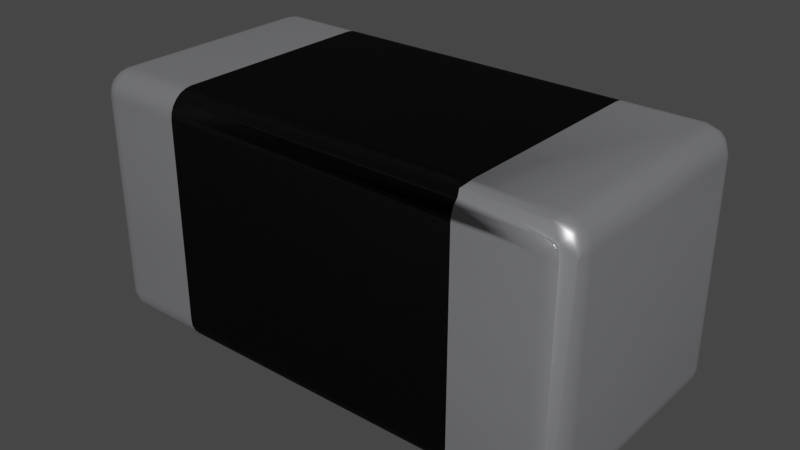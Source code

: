 # Source: FB_0402_1005Metric.blend  (saved by Blender 4.1.23; exported with 4.5.12 LTS)
import bpy
from mathutils import Matrix  # noqa: F401  (used for matrix-valued properties, if any)

bpy.ops.wm.read_factory_settings(use_empty=True)
scene = bpy.context.scene
scene.name = 'Scene'

# ---- collections
col_collection = bpy.data.collections.new('Collection'); scene.collection.children.link(col_collection)

# ---- materials (node trees are filled in below, after node groups)
mat_metal_pins = bpy.data.materials.new('metal_pins')
mat_metal_pins.use_transparent_shadow = False
mat_metal_pins.preview_render_type = 'CUBE'
mat_powdered_aluminum = bpy.data.materials.new('powdered_aluminum')
mat_powdered_aluminum.use_transparent_shadow = False
mat_powdered_aluminum.preview_render_type = 'SHADERBALL'

# ---- node groups
ng_auto_smooth = bpy.data.node_groups.new('Auto Smooth', 'GeometryNodeTree')
_s = ng_auto_smooth.interface.new_socket(name='Geometry', in_out='OUTPUT', socket_type='NodeSocketGeometry')
_s = ng_auto_smooth.interface.new_socket(name='Geometry', in_out='INPUT', socket_type='NodeSocketGeometry')
_s = ng_auto_smooth.interface.new_socket(name='Angle', in_out='INPUT', socket_type='NodeSocketFloat')
_s.subtype = 'ANGLE'
_s.min_value = 0.0
_s.max_value = 3.142
ng_auto_smooth.is_modifier = True
_N = ng_auto_smooth.nodes; _L = ng_auto_smooth.links
n0 = _N.new('NodeGroupOutput'); n0.name = 'Group Output'; n0.location = (480, -100)
n1 = _N.new('NodeGroupInput'); n1.name = 'Group Input'; n1.location = (-420, -300)
n2 = _N.new('NodeGroupInput'); n2.name = 'Group Input.001'; n2.location = (-60, -100)
n3 = _N.new('GeometryNodeSetShadeSmooth'); n3.name = 'Set Shade Smooth'; n3.location = (120, -100)
n3.domain = 'EDGE'
n4 = _N.new('GeometryNodeSetShadeSmooth'); n4.name = 'Set Shade Smooth.001'; n4.location = (300, -100)
n5 = _N.new('GeometryNodeInputMeshEdgeAngle'); n5.name = 'Edge Angle'; n5.location = (-420, -220)
n6 = _N.new('GeometryNodeInputEdgeSmooth'); n6.name = 'Is Edge Smooth'; n6.location = (-60, -160)
n7 = _N.new('GeometryNodeInputShadeSmooth'); n7.name = 'Is Face Smooth'; n7.location = (-240, -340)
n8 = _N.new('FunctionNodeBooleanMath'); n8.name = 'Boolean Math'; n8.location = (-60, -220)
n9 = _N.new('FunctionNodeCompare'); n9.name = 'Compare'; n9.location = (-240, -180)
n9.operation = 'LESS_EQUAL'
_L.new(n5.outputs[0], n9.inputs[0])
_L.new(n4.outputs[0], n0.inputs[0])
_L.new(n1.outputs[1], n9.inputs[1])
_L.new(n9.outputs[0], n8.inputs[0])
_L.new(n7.outputs[0], n8.inputs[1])
_L.new(n2.outputs[0], n3.inputs[0])
_L.new(n6.outputs[0], n3.inputs[1])
_L.new(n3.outputs[0], n4.inputs[0])
_L.new(n8.outputs[0], n3.inputs[2])
n0.is_active_output = True

# ---- material node trees
mat_metal_pins.use_nodes = True; mat_metal_pins.node_tree.nodes.clear()
_N = mat_metal_pins.node_tree.nodes; _L = mat_metal_pins.node_tree.links
n0 = _N.new('ShaderNodeMapping'); n0.name = 'Mapping'; n0.location = (-1447, -91)
n0.inputs[3].default_value = (4.8, 1.2, 1.1)
n1 = _N.new('ShaderNodeBsdfPrincipled'); n1.name = 'Principled BSDF'; n1.location = (-560, 254)
n1.distribution = 'GGX'
n1.subsurface_method = 'BURLEY'
n1.inputs[1].default_value = 0.7818
n1.inputs[2].default_value = 0.2886
n1.inputs[3].default_value = 1.45
n1.inputs[13].default_value = 0.0
n1.inputs[27].default_value = (0.0, 0.0, 0.0, 1.0)
n1.inputs[28].default_value = 1.0
n2 = _N.new('ShaderNodeOutputMaterial'); n2.name = 'Material Output.002'; n2.location = (-205, 253)
n2.width = 213
n3 = _N.new('ShaderNodeTexNoise'); n3.name = 'Noise Texture.002'; n3.location = (-1228, -73)
n3.inputs[2].default_value = 0.1
n3.inputs[3].default_value = 7.0
n3.inputs[4].default_value = 0.6
n3.inputs[8].default_value = 0.4
n4 = _N.new('ShaderNodeTexCoord'); n4.name = 'Texture Coordinate'; n4.location = (-1636, -116)
n5 = _N.new('ShaderNodeMix'); n5.name = 'Mix.001'; n5.location = (-921, 45)
n5.data_type = 'RGBA'
n5.inputs[6].default_value = (0.9398, 0.9547, 1.0, 1.0)
n5.inputs[7].default_value = (0.13, 0.1259, 0.1359, 1.0)
n6 = _N.new('ShaderNodeBump'); n6.name = 'Bump.001'; n6.location = (-1001, -227)
n6.inputs[0].default_value = 0.05
n6.inputs[1].default_value = 0.01
n6.inputs[2].default_value = 1.0
_L.new(n1.outputs[0], n2.inputs[0])
_L.new(n3.outputs[0], n6.inputs[3])
_L.new(n0.outputs[0], n3.inputs[0])
_L.new(n3.outputs[0], n5.inputs[0])
_L.new(n4.outputs[3], n0.inputs[0])
_L.new(n5.outputs[2], n1.inputs[0])
_L.new(n6.outputs[0], n1.inputs[5])
n2.is_active_output = True
mat_powdered_aluminum.use_nodes = True; mat_powdered_aluminum.node_tree.nodes.clear()
_N = mat_powdered_aluminum.node_tree.nodes; _L = mat_powdered_aluminum.node_tree.links
n0 = _N.new('ShaderNodeBump'); n0.name = 'Bump'; n0.location = (-281, -29)
n0.inputs[0].default_value = 0.5
n0.inputs[1].default_value = 0.8
n0.inputs[2].default_value = 1.0
n1 = _N.new('ShaderNodeMixShader'); n1.name = 'Mix Shader'; n1.location = (551, 260)
n1.inputs[0].default_value = 0.2333
n2 = _N.new('ShaderNodeOutputMaterial'); n2.name = 'Material Output'; n2.location = (765, 271)
n3 = _N.new('ShaderNodeTexNoise'); n3.name = 'Noise Texture'; n3.location = (-510, 17)
n3.inputs[2].default_value = 500.0
n3.inputs[3].default_value = 5.0
n3.inputs[4].default_value = 0.8375
n3.inputs[8].default_value = 2.0
n4 = _N.new('ShaderNodeBsdfAnisotropic'); n4.name = 'Glossy BSDF'; n4.location = (278, 81)
n4.distribution = 'GGX'
n4.inputs[0].default_value = (0.01946, 0.01647, 0.01554, 1.0)
n4.inputs[1].default_value = 0.6231
n5 = _N.new('ShaderNodeBsdfPrincipled'); n5.name = 'Principled BSDF'; n5.location = (6, 305)
n5.distribution = 'GGX'
n5.subsurface_method = 'BURLEY'
n5.inputs[0].default_value = (0.0, 0.0, 0.0, 1.0)
n5.inputs[2].default_value = 0.3706
n5.inputs[13].default_value = 0.05455
n5.inputs[27].default_value = (0.0, 0.0, 0.0, 1.0)
n5.inputs[28].default_value = 1.0
_L.new(n3.outputs[0], n0.inputs[3])
_L.new(n0.outputs[0], n5.inputs[5])
_L.new(n5.outputs[0], n1.inputs[1])
_L.new(n4.outputs[0], n1.inputs[2])
_L.new(n1.outputs[0], n2.inputs[0])
n2.is_active_output = True

# ---- world
world_world = bpy.data.worlds.new('World'); scene.world = world_world
world_world.use_nodes = True; world_world.node_tree.nodes.clear()
_N = world_world.node_tree.nodes; _L = world_world.node_tree.links
n0 = _N.new('ShaderNodeOutputWorld'); n0.name = 'World Output'; n0.location = (300, 300)
n1 = _N.new('ShaderNodeBackground'); n1.name = 'Background'; n1.location = (10, 300)
n1.inputs[0].default_value = (0.05088, 0.05088, 0.05088, 1.0)
_L.new(n1.outputs[0], n0.inputs[0])
n0.is_active_output = True
world_world.color = (0.05088, 0.05088, 0.05088)
world_world.use_sun_shadow = False
world_world.sun_shadow_jitter_overblur = 0.0

# ---- meshes
me_shape_9_indexedfaceset = bpy.data.meshes.new('SHAPE_9_IndexedFaceSet')
me_shape_9_indexedfaceset.from_pydata([(-0.02362, 0.07874, 0.1952), (-0.01378, 0.09579, 0.1165), (-0.195, 0.09266, 0.1165), (-0.1811, -0.09843, 0.1165), (-0.1909, -0.09579, 0.1165), (-0.006574, -0.08858, 0.1165), (-0.01378, -0.09579, 0.1165), (-0.01853, -0.09775, 0.1165), (-0.02362, -0.09843, 0.1165), (-0.1811, 0.09843, 0.1165), (-0.009703, -0.09266, 0.1165), (-0.02362, -0.09843, 0.1755), (-0.01853, -0.09775, 0.1755), (-0.009703, -0.09266, 0.1755), (-0.02362, 0.09843, 0.1165), (-0.01853, 0.09775, 0.1165), (-0.004608, 0.08384, 0.1755), (-0.006574, 0.08858, 0.1755), (-0.01378, 0.09579, 0.1755), (-0.003937, -0.07874, 0.1755), (-0.01853, -0.07874, 0.1946), (-0.009703, 0.07874, 0.1895), (-0.01378, -0.09579, 0.1755), (-0.006574, -0.08858, 0.1755), (-0.004608, -0.08384, 0.1755), (-0.004608, -0.07874, 0.1806), (-0.006574, -0.07874, 0.1854), (-0.009703, -0.07874, 0.1895), (-0.01378, -0.07874, 0.1926), (-0.02362, -0.07874, 0.1952), (-0.02362, -0.09775, 0.1806), (-0.02362, -0.09579, 0.1854), (-0.02362, -0.09266, 0.1895), (-0.02362, -0.08384, 0.1946), (-0.02267, -0.09746, 0.1815), (-0.02086, -0.09746, 0.181), (-0.01932, -0.09746, 0.1798), (-0.02005, -0.09467, 0.1865), (-0.0182, -0.09746, 0.1783), (-0.01682, -0.09467, 0.1849), (-0.02113, -0.09031, 0.1913), (-0.01761, -0.09746, 0.1765), (-0.01426, -0.09467, 0.1823), (-0.01639, -0.09031, 0.1897), (-0.01262, -0.09467, 0.1791), (-0.01236, -0.09031, 0.1868), (-0.01784, -0.08482, 0.1933), (-0.009432, -0.09031, 0.1828), (-0.01262, -0.08482, 0.1907), (-0.007893, -0.09031, 0.178), (-0.008476, -0.08482, 0.1865), (-0.005817, -0.08482, 0.1813), (-0.01853, 0.07874, 0.1946), (-0.01378, 0.07874, 0.1926), (-0.006574, 0.07874, 0.1854), (-0.004608, 0.07874, 0.1806), (-0.003937, 0.07874, 0.1755), (-0.009703, 0.09266, 0.1755), (-0.01853, 0.09775, 0.1755), (-0.02362, 0.09843, 0.1755), (-0.02362, 0.09579, 0.1854), (-0.02069, 0.08482, 0.194), (-0.01512, 0.08482, 0.1922), (-0.01038, 0.08482, 0.1888), (-0.0187, 0.09031, 0.1907), (-0.006941, 0.08482, 0.184), (-0.01426, 0.09031, 0.1884), (-0.02181, 0.09467, 0.187), (-0.01837, 0.09467, 0.1858), (-0.02362, -0.08858, 0.1926), (-0.1811, -0.08858, 0.1926), (-0.1811, -0.08384, 0.1946), (-0.195, -0.09266, 0.1165), (-0.1909, -0.09579, 0.1755), (-0.1862, -0.09775, 0.1755), (-0.1982, -0.08858, 0.1755), (-0.1909, 0.09579, 0.1165), (-0.1881, 0.09266, 0.1825), (-0.1811, 0.09843, 0.1755), (-0.1862, 0.09775, 0.1755), (-0.1909, 0.09579, 0.1755), (-0.02362, 0.08384, 0.1946), (-0.02362, 0.08858, 0.1926), (-0.02362, 0.09266, 0.1895), (-0.02362, 0.09775, 0.1806), (-0.1811, 0.09775, 0.1806), (-0.1811, 0.08384, 0.1946), (-0.1811, 0.08858, 0.1926), (-0.2001, -0.08384, 0.1755), (-0.1881, -0.09266, 0.1825), (-0.2001, -0.07874, 0.1806), (-0.1982, -0.07874, 0.1854), (-0.195, -0.07874, 0.1895), (-0.1909, -0.07874, 0.1926), (-0.1992, -0.08384, 0.1814), (-0.1932, -0.08858, 0.1876), (-0.1965, -0.08384, 0.1867), (-0.1923, -0.08384, 0.1909), (-0.187, -0.08384, 0.1936), (-0.1811, -0.09843, 0.1755), (-0.1811, -0.09775, 0.1806), (-0.1811, -0.09579, 0.1854), (-0.1856, -0.09775, 0.1778), (-0.1847, -0.09775, 0.1791), (-0.1834, -0.09775, 0.1801), (-0.1891, -0.09579, 0.1813), (-0.1869, -0.09579, 0.1835), (-0.1811, 0.07874, 0.1952), (-0.1982, 0.08858, 0.1755), (-0.2001, 0.08384, 0.1755), (-0.2008, 0.07874, 0.1755), (-0.1862, 0.07874, 0.1946), (-0.1982, 0.07874, 0.1854), (-0.2001, 0.07874, 0.1806), (-0.198, 0.08384, 0.1842), (-0.1945, 0.08384, 0.189), (-0.1949, 0.08858, 0.1856), (-0.1897, 0.08384, 0.1925), (-0.1911, 0.08858, 0.1893), (-0.1811, 0.09579, 0.1854), (-0.1881, 0.09579, 0.1825), (-0.1859, 0.09775, 0.1771), (-0.1852, 0.09775, 0.1785), (-0.1841, 0.09775, 0.1797), (-0.1827, 0.09775, 0.1804), (-0.2008, -0.07874, 0.1755), (-0.1862, -0.07874, 0.1946), (-0.1811, -0.07874, 0.1952), (-0.1909, 0.07874, 0.1926), (-0.195, 0.07874, 0.1895), (-0.003937, 0.07874, -0.1197), (-0.003937, 0.07874, 0.1165), (-0.2008, 0.07874, 0.1165), (-0.2008, 0.07874, -0.1197), (-0.2008, -0.07874, 0.1165), (-0.009703, -0.09266, -0.1197), (-0.02362, -0.09843, -0.1197), (-0.2001, 0.08384, -0.1197), (-0.1982, 0.08858, -0.1197), (-0.195, 0.09266, -0.1197), (-0.2001, -0.08384, 0.1165), (-0.1982, -0.08858, 0.1165), (-0.1862, -0.09775, 0.1165), (-0.004608, 0.08384, 0.1165), (-0.006574, 0.08858, 0.1165), (-0.003937, -0.07874, -0.1197), (-0.006574, -0.08858, -0.1197), (-0.003937, -0.07874, 0.1165), (-0.004608, -0.08384, 0.1165), (-0.1909, -0.09579, -0.1197), (-0.1982, -0.08858, -0.1197), (-0.2001, -0.08384, -0.1197), (-0.02362, 0.09843, -0.1197), (-0.009703, 0.09266, 0.1165), (-0.1862, 0.09775, -0.1197), (-0.1811, 0.09843, -0.1197), (-0.1862, 0.09775, 0.1165), (-0.1982, 0.08858, 0.1165), (-0.2001, 0.08384, 0.1165), (-0.2008, 0.07874, -0.1788), (-0.003937, 0.07874, -0.1788), (-0.1811, -0.09843, -0.1788), (-0.02362, 0.07874, -0.1985), (-0.01378, -0.09579, -0.1197), (-0.2008, -0.07874, -0.1197), (-0.1909, 0.09579, -0.1197), (-0.004608, 0.08384, -0.1197), (-0.006574, 0.08858, -0.1197), (-0.009703, 0.09266, -0.1197), (-0.01378, 0.09579, -0.1197), (-0.01853, 0.09775, -0.1197), (-0.1862, -0.09775, -0.1788), (-0.195, -0.09266, -0.1788), (-0.1982, -0.08858, -0.1788), (-0.2008, -0.07874, -0.1788), (-0.1811, -0.09843, -0.1197), (-0.195, -0.09266, -0.1197), (-0.1862, -0.09775, -0.1197), (-0.1811, -0.09266, -0.1927), (-0.1909, -0.09579, -0.1788), (-0.2001, -0.08384, -0.1788), (-0.2001, -0.07874, -0.1839), (-0.1821, -0.09746, -0.1848), (-0.1839, -0.09746, -0.1842), (-0.1854, -0.09746, -0.1831), (-0.1847, -0.09467, -0.1898), (-0.1865, -0.09746, -0.1816), (-0.1879, -0.09467, -0.1882), (-0.1836, -0.09031, -0.1945), (-0.1871, -0.09746, -0.1797), (-0.1905, -0.09467, -0.1856), (-0.1883, -0.09031, -0.193), (-0.1921, -0.09467, -0.1824), (-0.1924, -0.09031, -0.1901), (-0.1869, -0.08482, -0.1966), (-0.1953, -0.09031, -0.186), (-0.1921, -0.08482, -0.1939), (-0.1968, -0.09031, -0.1813), (-0.1962, -0.08482, -0.1898), (-0.1989, -0.08482, -0.1846), (-0.1811, 0.09843, -0.1788), (-0.1909, 0.09579, -0.1788), (-0.1862, 0.09775, -0.1788), (-0.1811, -0.07874, -0.1985), (-0.1862, -0.07874, -0.1978), (-0.1909, -0.07874, -0.1958), (-0.195, -0.07874, -0.1927), (-0.1982, -0.07874, -0.1886), (-0.1811, 0.07874, -0.1985), (-0.1982, 0.07874, -0.1886), (-0.2001, 0.07874, -0.1839), (-0.1811, -0.09775, -0.1839), (-0.1811, -0.09579, -0.1886), (-0.1811, -0.08858, -0.1958), (-0.1811, -0.08384, -0.1978), (-0.02362, -0.09775, -0.1839), (-0.02362, -0.09579, -0.1886), (-0.02362, -0.09266, -0.1927), (-0.02362, -0.08384, -0.1978), (-0.01853, -0.09775, -0.1197), (-0.004608, -0.08384, -0.1197), (-0.004608, -0.08384, -0.1788), (-0.009703, -0.09266, -0.1788), (-0.01853, -0.09775, -0.1788), (-0.1862, 0.07874, -0.1978), (-0.1909, 0.07874, -0.1958), (-0.195, 0.07874, -0.1927), (-0.2001, 0.08384, -0.1788), (-0.1982, 0.08858, -0.1788), (-0.195, 0.09266, -0.1788), (-0.1811, 0.09579, -0.1886), (-0.1811, 0.09775, -0.1839), (-0.1896, 0.08482, -0.1955), (-0.1943, 0.08482, -0.192), (-0.1978, 0.08482, -0.1873), (-0.1996, 0.08482, -0.1817), (-0.194, 0.09031, -0.1882), (-0.1962, 0.09031, -0.1837), (-0.1914, 0.09467, -0.184), (-0.1925, 0.09467, -0.1806), (-0.006574, -0.08858, -0.1788), (-0.01378, -0.09579, -0.1788), (-0.02362, -0.09843, -0.1788), (-0.02362, -0.08858, -0.1958), (-0.02362, -0.07874, -0.1985), (-0.006574, -0.07874, -0.1886), (-0.009703, -0.07874, -0.1927), (-0.01378, -0.07874, -0.1958), (-0.01853, -0.07874, -0.1978), (-0.01761, -0.09746, -0.1797), (-0.0182, -0.09746, -0.1816), (-0.01932, -0.09746, -0.1831), (-0.01262, -0.09467, -0.1824), (-0.02086, -0.09746, -0.1842), (-0.01426, -0.09467, -0.1856), (-0.007893, -0.09031, -0.1813), (-0.02267, -0.09746, -0.1848), (-0.01682, -0.09467, -0.1882), (-0.009432, -0.09031, -0.186), (-0.02005, -0.09467, -0.1898), (-0.01236, -0.09031, -0.1901), (-0.005817, -0.08482, -0.1846), (-0.01639, -0.09031, -0.193), (-0.008476, -0.08482, -0.1898), (-0.02113, -0.09031, -0.1945), (-0.01262, -0.08482, -0.1939), (-0.01784, -0.08482, -0.1966), (-0.1811, 0.08384, -0.1978), (-0.1811, 0.08858, -0.1958), (-0.1811, 0.09266, -0.1927), (-0.02362, 0.09775, -0.1839), (-0.003937, -0.07874, -0.1788), (-0.004608, -0.07874, -0.1839), (-0.004608, 0.07874, -0.1839), (-0.006574, 0.07874, -0.1886), (-0.01378, 0.07874, -0.1958), (-0.009703, 0.07874, -0.1927), (-0.01853, 0.07874, -0.1978), (-0.02362, 0.08384, -0.1978), (-0.02362, 0.08858, -0.1958), (-0.02362, 0.09266, -0.1927), (-0.02362, 0.09579, -0.1886), (-0.02362, 0.09843, -0.1788), (-0.004608, 0.08384, -0.1788), (-0.009703, 0.09266, -0.1788), (-0.01853, 0.09775, -0.1788), (-0.005131, 0.08482, -0.1817), (-0.006941, 0.08482, -0.1873), (-0.01038, 0.08482, -0.192), (-0.008476, 0.09031, -0.1837), (-0.01512, 0.08482, -0.1955), (-0.01074, 0.09031, -0.1882), (-0.01219, 0.09467, -0.1806), (-0.02069, 0.08482, -0.1973), (-0.01426, 0.09031, -0.1917), (-0.01331, 0.09467, -0.184), (-0.0187, 0.09031, -0.1939), (-0.01544, 0.09467, -0.187), (-0.01784, 0.09746, -0.1807), (-0.01837, 0.09467, -0.1891), (-0.0187, 0.09746, -0.1824), (-0.02181, 0.09467, -0.1902), (-0.02005, 0.09746, -0.1837), (-0.02174, 0.09746, -0.1846), (-0.006574, 0.08858, -0.1788), (-0.01378, 0.09579, -0.1788)], [], [(0, 127, 107), (0, 29, 127), (131, 147, 19), (131, 19, 56), (3, 4, 142), (3, 72, 4), (3, 141, 72), (3, 140, 141), (3, 134, 140), (10, 7, 6), (148, 10, 5), (147, 8, 7), (147, 7, 10), (147, 10, 148), (9, 158, 132), (9, 157, 158), (9, 2, 157), (9, 76, 2), (9, 156, 76), (9, 132, 134), (9, 134, 3), (131, 9, 14), (131, 3, 8), (131, 9, 3), (131, 8, 147), (153, 15, 14), (153, 1, 15), (153, 144, 143), (153, 131, 143), (153, 14, 131), (3, 99, 11), (3, 11, 8), (134, 132, 110), (134, 110, 125), (78, 9, 14), (78, 14, 59), (12, 7, 8), (12, 8, 11), (22, 6, 7), (22, 7, 12), (13, 10, 6), (13, 6, 22), (23, 5, 10), (23, 10, 13), (24, 148, 5), (24, 5, 23), (19, 147, 148), (19, 148, 24), (16, 143, 131), (16, 131, 56), (17, 144, 143), (17, 143, 16), (57, 153, 144), (57, 144, 17), (18, 1, 153), (18, 153, 57), (58, 15, 1), (58, 1, 18), (59, 14, 15), (59, 15, 58), (52, 20, 29), (52, 29, 0), (53, 27, 28), (53, 28, 20), (53, 20, 52), (21, 26, 27), (21, 27, 53), (54, 26, 21), (55, 25, 26), (55, 26, 54), (56, 19, 25), (56, 25, 55), (20, 33, 29), (19, 24, 25), (34, 11, 30), (34, 30, 31), (35, 11, 34), (36, 11, 35), (37, 31, 32), (37, 35, 34), (37, 34, 31), (38, 11, 36), (39, 36, 35), (39, 35, 37), (40, 32, 69), (40, 37, 32), (41, 12, 11), (41, 22, 12), (41, 11, 38), (42, 38, 36), (42, 36, 39), (43, 39, 37), (43, 37, 40), (44, 13, 22), (44, 38, 42), (44, 22, 41), (44, 41, 38), (45, 42, 39), (45, 39, 43), (46, 20, 28), (46, 69, 33), (46, 33, 20), (46, 40, 69), (46, 43, 40), (47, 44, 42), (47, 42, 45), (48, 28, 27), (48, 46, 28), (48, 45, 43), (48, 43, 46), (49, 23, 13), (49, 44, 47), (49, 13, 44), (50, 27, 26), (50, 48, 27), (50, 47, 45), (50, 45, 48), (51, 24, 23), (51, 26, 25), (51, 25, 24), (51, 50, 26), (51, 23, 49), (51, 49, 47), (51, 47, 50), (81, 52, 0), (16, 55, 54), (16, 56, 55), (58, 60, 84), (58, 18, 60), (59, 58, 84), (61, 81, 82), (61, 52, 81), (62, 53, 52), (62, 52, 61), (63, 21, 53), (63, 54, 21), (63, 53, 62), (64, 82, 83), (64, 61, 82), (64, 62, 61), (65, 17, 16), (65, 54, 63), (65, 63, 17), (65, 16, 54), (66, 57, 17), (66, 17, 63), (66, 63, 62), (66, 62, 64), (67, 83, 60), (67, 60, 18), (67, 64, 83), (68, 18, 57), (68, 66, 64), (68, 67, 18), (68, 64, 67), (68, 57, 66), (33, 127, 29), (33, 71, 127), (69, 70, 71), (69, 71, 33), (32, 89, 70), (32, 70, 69), (31, 101, 89), (31, 89, 32), (30, 100, 101), (30, 101, 31), (11, 99, 100), (11, 100, 30), (88, 140, 134), (88, 134, 125), (75, 141, 140), (75, 140, 88), (89, 72, 141), (89, 141, 75), (73, 4, 72), (73, 72, 89), (74, 142, 4), (74, 4, 73), (99, 3, 142), (99, 142, 74), (79, 156, 9), (79, 9, 78), (80, 76, 156), (80, 156, 79), (77, 2, 76), (77, 76, 80), (108, 157, 2), (108, 2, 77), (109, 158, 157), (109, 157, 108), (110, 132, 158), (110, 158, 109), (86, 81, 0), (86, 0, 107), (87, 82, 81), (87, 81, 86), (77, 83, 82), (77, 82, 87), (119, 60, 83), (119, 83, 77), (85, 84, 60), (85, 60, 119), (78, 59, 84), (78, 84, 85), (90, 88, 125), (127, 71, 126), (94, 75, 88), (94, 90, 91), (94, 88, 90), (95, 89, 75), (95, 70, 89), (96, 91, 92), (96, 94, 91), (96, 75, 94), (96, 95, 75), (97, 92, 93), (97, 96, 92), (97, 95, 96), (97, 70, 95), (98, 71, 70), (98, 93, 126), (98, 97, 93), (98, 126, 71), (98, 70, 97), (102, 100, 99), (102, 101, 100), (103, 102, 99), (104, 74, 73), (104, 99, 74), (104, 103, 99), (105, 89, 101), (105, 102, 103), (105, 101, 102), (106, 73, 89), (106, 89, 105), (106, 105, 103), (106, 104, 73), (106, 103, 104), (109, 113, 110), (86, 107, 111), (114, 109, 108), (114, 112, 113), (114, 113, 109), (115, 128, 129), (115, 129, 112), (115, 112, 114), (116, 108, 77), (116, 115, 114), (116, 114, 108), (117, 87, 86), (117, 111, 128), (117, 128, 115), (117, 86, 111), (118, 77, 87), (118, 116, 77), (118, 87, 117), (118, 117, 115), (118, 115, 116), (120, 77, 80), (120, 119, 77), (121, 85, 119), (121, 78, 85), (122, 78, 121), (122, 121, 119), (122, 119, 120), (123, 78, 122), (123, 120, 80), (123, 122, 120), (124, 79, 78), (124, 80, 79), (124, 78, 123), (124, 123, 80), (126, 107, 127), (126, 111, 107), (93, 128, 111), (93, 111, 126), (92, 129, 128), (92, 128, 93), (91, 112, 129), (91, 129, 92), (90, 113, 112), (90, 112, 91), (125, 110, 113), (125, 113, 90), (9, 155, 152), (9, 152, 14), (130, 145, 147), (130, 147, 131), (175, 3, 8), (175, 8, 136), (164, 133, 132), (164, 132, 134), (145, 146, 220), (145, 135, 146), (145, 163, 135), (145, 219, 163), (145, 136, 219), (149, 177, 175), (150, 176, 149), (150, 149, 175), (170, 168, 169), (170, 167, 168), (170, 166, 167), (152, 130, 166), (152, 166, 170), (164, 151, 150), (164, 150, 175), (155, 145, 130), (155, 175, 136), (155, 133, 164), (155, 136, 145), (155, 130, 152), (155, 164, 175), (138, 137, 133), (139, 154, 165), (139, 155, 154), (139, 133, 155), (139, 138, 133), (8, 7, 6), (8, 6, 10), (8, 10, 5), (8, 5, 148), (8, 148, 147), (141, 72, 4), (141, 4, 142), (14, 131, 143), (14, 153, 1), (14, 1, 15), (14, 143, 153), (134, 140, 141), (134, 142, 3), (134, 141, 142), (9, 147, 131), (9, 3, 8), (9, 8, 147), (2, 9, 156), (2, 156, 76), (2, 157, 158), (2, 158, 132), (2, 132, 9), (7, 219, 136), (7, 136, 8), (6, 135, 163), (6, 163, 219), (6, 219, 7), (10, 135, 6), (5, 146, 135), (5, 135, 10), (148, 220, 146), (148, 146, 5), (147, 145, 220), (147, 220, 148), (140, 151, 164), (140, 164, 134), (141, 150, 151), (141, 151, 140), (72, 176, 150), (72, 150, 141), (4, 149, 176), (4, 176, 72), (142, 177, 149), (142, 149, 4), (3, 175, 177), (3, 177, 142), (143, 166, 130), (143, 130, 131), (144, 167, 166), (144, 166, 143), (153, 168, 167), (153, 167, 144), (1, 169, 168), (1, 168, 153), (15, 170, 169), (15, 169, 1), (14, 152, 170), (14, 170, 15), (156, 154, 155), (156, 155, 9), (76, 165, 154), (76, 154, 156), (2, 139, 165), (2, 165, 76), (157, 138, 139), (157, 139, 2), (158, 137, 138), (158, 138, 157), (132, 133, 137), (132, 137, 158), (174, 159, 133), (174, 133, 164), (155, 200, 282), (155, 282, 152), (160, 271, 145), (160, 145, 130), (242, 161, 175), (242, 175, 136), (208, 244, 162), (208, 203, 244), (167, 130, 166), (168, 130, 167), (152, 168, 169), (152, 169, 170), (152, 130, 168), (164, 150, 176), (164, 176, 149), (164, 149, 177), (164, 177, 175), (133, 175, 136), (133, 152, 155), (133, 145, 130), (133, 136, 145), (133, 130, 152), (133, 164, 175), (154, 133, 155), (139, 138, 137), (139, 137, 133), (139, 133, 154), (151, 180, 174), (151, 174, 164), (150, 173, 180), (150, 180, 151), (176, 172, 173), (176, 173, 150), (149, 179, 172), (149, 172, 176), (177, 171, 179), (177, 179, 149), (175, 161, 171), (175, 171, 177), (204, 214, 203), (174, 180, 181), (182, 161, 211), (182, 211, 212), (183, 161, 182), (184, 161, 183), (185, 212, 178), (185, 182, 212), (185, 183, 182), (186, 161, 184), (187, 184, 183), (187, 183, 185), (188, 178, 213), (188, 185, 178), (189, 171, 161), (189, 179, 171), (189, 161, 186), (190, 184, 187), (190, 186, 184), (191, 187, 185), (191, 185, 188), (192, 172, 179), (192, 179, 189), (192, 186, 190), (192, 189, 186), (193, 190, 187), (193, 187, 191), (194, 213, 214), (194, 204, 205), (194, 188, 213), (194, 214, 204), (194, 191, 188), (195, 192, 190), (195, 190, 193), (196, 205, 206), (196, 194, 205), (196, 193, 191), (196, 191, 194), (197, 173, 172), (197, 172, 192), (197, 192, 195), (198, 206, 207), (198, 196, 206), (198, 195, 193), (198, 193, 196), (199, 180, 173), (199, 207, 181), (199, 198, 207), (199, 181, 180), (199, 173, 197), (199, 197, 195), (199, 195, 198), (154, 200, 155), (154, 202, 200), (165, 201, 202), (165, 202, 154), (139, 229, 201), (139, 201, 165), (138, 228, 229), (138, 229, 139), (137, 227, 228), (137, 228, 138), (133, 159, 227), (133, 227, 137), (174, 210, 159), (181, 209, 210), (181, 210, 174), (207, 226, 209), (207, 209, 181), (206, 225, 226), (206, 226, 207), (205, 224, 225), (205, 225, 206), (204, 224, 205), (203, 208, 224), (203, 224, 204), (215, 211, 161), (215, 161, 242), (216, 212, 211), (216, 211, 215), (217, 178, 212), (217, 212, 216), (243, 213, 178), (243, 178, 217), (218, 214, 213), (218, 213, 243), (244, 203, 214), (244, 214, 218), (219, 242, 136), (219, 223, 242), (163, 241, 223), (163, 223, 219), (135, 222, 241), (135, 241, 163), (146, 240, 222), (146, 222, 135), (220, 221, 240), (220, 240, 146), (145, 271, 221), (145, 221, 220), (267, 224, 208), (267, 225, 224), (227, 159, 210), (231, 201, 230), (202, 201, 231), (200, 202, 231), (232, 267, 268), (232, 225, 267), (233, 226, 225), (233, 209, 226), (233, 225, 232), (233, 232, 268), (234, 210, 209), (234, 209, 233), (235, 228, 227), (235, 210, 234), (235, 227, 210), (236, 268, 269), (236, 234, 233), (236, 233, 268), (237, 229, 228), (237, 234, 236), (237, 228, 235), (237, 235, 234), (238, 269, 230), (238, 236, 269), (238, 237, 236), (239, 201, 229), (239, 237, 238), (239, 229, 237), (239, 238, 230), (239, 230, 201), (272, 221, 271), (244, 218, 248), (249, 223, 241), (249, 242, 223), (250, 242, 249), (251, 242, 250), (252, 241, 222), (252, 249, 241), (252, 250, 249), (253, 242, 251), (254, 251, 250), (254, 250, 252), (255, 222, 240), (255, 252, 222), (256, 215, 242), (256, 216, 215), (256, 242, 253), (257, 251, 254), (257, 253, 251), (258, 254, 252), (258, 252, 255), (259, 217, 216), (259, 216, 256), (259, 256, 253), (259, 253, 257), (260, 257, 254), (260, 254, 258), (261, 240, 221), (261, 272, 245), (261, 221, 272), (261, 255, 240), (261, 258, 255), (262, 259, 257), (262, 257, 260), (263, 245, 246), (263, 260, 258), (263, 261, 245), (263, 258, 261), (264, 243, 217), (264, 217, 259), (264, 259, 262), (265, 246, 247), (265, 260, 263), (265, 263, 246), (265, 262, 260), (266, 218, 243), (266, 247, 248), (266, 265, 247), (266, 248, 218), (266, 243, 264), (266, 264, 262), (266, 262, 265), (231, 282, 200), (231, 270, 282), (230, 281, 270), (230, 270, 231), (269, 280, 281), (269, 281, 230), (268, 279, 280), (268, 280, 269), (267, 278, 279), (267, 279, 268), (208, 162, 278), (208, 278, 267), (273, 272, 271), (273, 271, 160), (274, 245, 272), (274, 272, 273), (276, 246, 245), (276, 245, 274), (275, 247, 246), (275, 246, 276), (277, 248, 247), (277, 247, 275), (162, 244, 248), (162, 248, 277), (283, 273, 160), (278, 162, 277), (286, 283, 304), (286, 273, 283), (287, 274, 273), (287, 273, 286), (288, 276, 274), (288, 275, 276), (288, 274, 287), (289, 304, 284), (289, 286, 304), (289, 287, 286), (290, 277, 275), (290, 275, 288), (291, 287, 289), (291, 288, 287), (292, 284, 305), (292, 289, 284), (293, 279, 278), (293, 278, 277), (293, 277, 290), (294, 288, 291), (294, 290, 288), (295, 291, 289), (295, 289, 292), (296, 280, 279), (296, 290, 294), (296, 279, 293), (296, 293, 290), (297, 294, 291), (297, 291, 295), (298, 305, 285), (298, 285, 282), (298, 292, 305), (298, 295, 292), (299, 296, 294), (299, 294, 297), (300, 298, 282), (300, 297, 295), (300, 295, 298), (301, 281, 280), (301, 280, 296), (301, 296, 299), (302, 300, 282), (302, 299, 297), (302, 297, 300), (303, 270, 281), (303, 282, 270), (303, 302, 282), (303, 281, 301), (303, 301, 299), (303, 299, 302), (166, 283, 160), (166, 160, 130), (167, 304, 283), (167, 283, 166), (168, 284, 304), (168, 304, 167), (169, 305, 284), (169, 284, 168), (170, 285, 305), (170, 305, 169), (152, 282, 285), (152, 285, 170)])
me_shape_9_indexedfaceset.polygons.foreach_set('use_smooth', [True] * 701)
me_shape_9_indexedfaceset.polygons.foreach_set('material_index', [0, 0, 0, 0, 0, 0, 0, 0, 0, 0, 0, 0, 0, 0, 0, 0, 0, 0, 0, 0, 0, 0, 0, 0, 0, 0, 0, 0, 0, 0, 0, 0, 0, 0, 0, 0, 0, 0, 0, 0, 0, 0, 0, 0, 0, 0, 0, 0, 0, 0, 0, 0, 0, 0, 0, 0, 0, 0, 0, 0, 0, 0, 0, 0, 0, 0, 0, 0, 0, 0, 0, 0, 0, 0, 0, 0, 0, 0, 0, 0, 0, 0, 0, 0, 0, 0, 0, 0, 0, 0, 0, 0, 0, 0, 0, 0, 0, 0, 0, 0, 0, 0, 0, 0, 0, 0, 0, 0, 0, 0, 0, 0, 0, 0, 0, 0, 0, 0, 0, 0, 0, 0, 0, 0, 0, 0, 0, 0, 0, 0, 0, 0, 0, 0, 0, 0, 0, 0, 0, 0, 0, 0, 0, 0, 0, 0, 0, 0, 0, 0, 0, 0, 0, 0, 0, 0, 0, 0, 0, 0, 0, 0, 0, 0, 0, 0, 0, 0, 0, 0, 0, 0, 0, 0, 0, 0, 0, 0, 0, 0, 0, 0, 0, 0, 0, 0, 0, 0, 0, 0, 0, 0, 0, 0, 0, 0, 0, 0, 0, 0, 0, 0, 0, 0, 0, 0, 0, 0, 0, 0, 0, 0, 0, 0, 0, 0, 0, 0, 0, 0, 0, 0, 0, 0, 0, 0, 0, 0, 0, 0, 0, 0, 0, 0, 0, 0, 0, 0, 0, 0, 0, 0, 0, 0, 0, 0, 0, 0, 0, 0, 0, 0, 0, 0, 0, 0, 0, 0, 0, 0, 0, 0, 0, 0, 0, 0, 0, 0, 0, 0, 0, 0, 0, 0, 0, 0, 0, 0, 0, 0, 0, 0, 0, 0, 1, 1, 1, 1, 1, 1, 1, 1, 1, 1, 1, 1, 1, 1, 1, 1, 1, 1, 1, 1, 1, 1, 1, 1, 1, 1, 1, 1, 1, 1, 1, 1, 1, 1, 1, 1, 1, 1, 1, 1, 1, 1, 1, 1, 1, 1, 1, 1, 1, 1, 1, 1, 1, 1, 1, 1, 1, 1, 1, 1, 1, 1, 1, 1, 1, 1, 1, 1, 1, 1, 1, 1, 1, 1, 1, 1, 1, 1, 1, 1, 1, 1, 1, 1, 1, 1, 1, 1, 1, 1, 1, 1, 1, 1, 1, 1, 1, 1, 1, 1, 1, 1, 1, 1, 0, 0, 0, 0, 0, 0, 0, 0, 0, 0, 0, 0, 0, 0, 0, 0, 0, 0, 0, 0, 0, 0, 0, 0, 0, 0, 0, 0, 0, 0, 0, 0, 0, 0, 0, 0, 0, 0, 0, 0, 0, 0, 0, 0, 0, 0, 0, 0, 0, 0, 0, 0, 0, 0, 0, 0, 0, 0, 0, 0, 0, 0, 0, 0, 0, 0, 0, 0, 0, 0, 0, 0, 0, 0, 0, 0, 0, 0, 0, 0, 0, 0, 0, 0, 0, 0, 0, 0, 0, 0, 0, 0, 0, 0, 0, 0, 0, 0, 0, 0, 0, 0, 0, 0, 0, 0, 0, 0, 0, 0, 0, 0, 0, 0, 0, 0, 0, 0, 0, 0, 0, 0, 0, 0, 0, 0, 0, 0, 0, 0, 0, 0, 0, 0, 0, 0, 0, 0, 0, 0, 0, 0, 0, 0, 0, 0, 0, 0, 0, 0, 0, 0, 0, 0, 0, 0, 0, 0, 0, 0, 0, 0, 0, 0, 0, 0, 0, 0, 0, 0, 0, 0, 0, 0, 0, 0, 0, 0, 0, 0, 0, 0, 0, 0, 0, 0, 0, 0, 0, 0, 0, 0, 0, 0, 0, 0, 0, 0, 0, 0, 0, 0, 0, 0, 0, 0, 0, 0, 0, 0, 0, 0, 0, 0, 0, 0, 0, 0, 0, 0, 0, 0, 0, 0, 0, 0, 0, 0, 0, 0, 0, 0, 0, 0, 0, 0, 0, 0, 0, 0, 0, 0, 0, 0, 0, 0, 0, 0, 0, 0, 0, 0, 0, 0, 0, 0, 0, 0, 0, 0, 0, 0, 0, 0, 0, 0, 0, 0, 0, 0, 0, 0, 0, 0, 0, 0, 0, 0, 0, 0, 0, 0, 0, 0, 0, 0, 0, 0, 0, 0, 0, 0, 0, 0, 0, 0, 0, 0, 0, 0, 0, 0, 0, 0, 0, 0, 0, 0, 0, 0, 0, 0, 0])
_uv = me_shape_9_indexedfaceset.uv_layers.new(name='UVMap')
_uv.uv.foreach_set('vector', [0.0, 1.0, 1.0, 0.0, 1.0, 1.0, 0.0, 1.0, 0.0, 0.0, 1.0, 0.0, 1.0, 1.0, 0.0, 1.0, 0.0, 0.0, 1.0, 1.0, 0.0, 0.0, 1.0, 0.0, 0.9, 0.0, 0.95, 0.0134, 0.9259, 0.003407, 0.9, 0.0, 0.9707, 0.02929, 0.95, 0.0134, 0.9, 0.0, 0.9866, 0.05, 0.9707, 0.02929, 0.9, 0.0, 0.9966, 0.07412, 0.9866, 0.05, 0.9, 0.0, 1.0, 0.1, 0.9966, 0.07412, 0.02929, 0.02929, 0.07412, 0.003407, 0.05, 0.0134, 0.003407, 0.07412, 0.02929, 0.02929, 0.0134, 0.05, 0.0, 0.1, 0.1, 0.0, 0.07412, 0.003407, 0.0, 0.1, 0.07412, 0.003407, 0.02929, 0.02929, 0.0, 0.1, 0.02929, 0.02929, 0.003407, 0.07412, 0.9, 1.0, 0.9966, 0.9259, 1.0, 0.9, 0.9, 1.0, 0.9866, 0.95, 0.9966, 0.9259, 0.9, 1.0, 0.9707, 0.9707, 0.9866, 0.95, 0.9, 1.0, 0.95, 0.9866, 0.9707, 0.9707, 0.9, 1.0, 0.9259, 0.9966, 0.95, 0.9866, 0.9, 1.0, 1.0, 0.9, 1.0, 0.1, 0.9, 1.0, 1.0, 0.1, 0.9, 0.0, 0.0, 0.9, 0.9, 1.0, 0.1, 1.0, 0.0, 0.9, 0.9, 0.0, 0.1, 0.0, 0.0, 0.9, 0.9, 1.0, 0.9, 0.0, 0.0, 0.9, 0.1, 0.0, 0.0, 0.1, 0.02929, 0.9707, 0.07412, 0.9966, 0.1, 1.0, 0.02929, 0.9707, 0.05, 0.9866, 0.07412, 0.9966, 0.02929, 0.9707, 0.0134, 0.95, 0.003407, 0.9259, 0.02929, 0.9707, 0.0, 0.9, 0.003407, 0.9259, 0.02929, 0.9707, 0.1, 1.0, 0.0, 0.9, 1.0, 1.0, 1.0, 0.0, 0.0, 0.0, 1.0, 1.0, 0.0, 0.0, 0.0, 1.0, 0.0, 1.0, 1.0, 1.0, 1.0, 0.0, 0.0, 1.0, 1.0, 0.0, 0.0, 0.0, 1.0, 0.0, 1.0, 1.0, 0.0, 1.0, 1.0, 0.0, 0.0, 1.0, 0.0, 0.0, 0.0, 0.7412, 1.0, 0.7412, 1.0, 1.0, 0.0, 0.7412, 1.0, 1.0, 0.0, 1.0, 0.0, 0.5, 1.0, 0.5, 1.0, 0.7412, 0.0, 0.5, 1.0, 0.7412, 0.0, 0.7412, 0.0, 0.2929, 1.0, 0.2929, 1.0, 0.5, 0.0, 0.2929, 1.0, 0.5, 0.0, 0.5, 0.0, 0.134, 1.0, 0.134, 1.0, 0.2929, 0.0, 0.134, 1.0, 0.2929, 0.0, 0.2929, 0.0, 0.03407, 1.0, 0.03407, 1.0, 0.134, 0.0, 0.03407, 1.0, 0.134, 0.0, 0.134, 0.0, 0.0, 1.0, 0.0, 1.0, 0.03407, 0.0, 0.0, 1.0, 0.03407, 0.0, 0.03407, 0.0, 0.2588, 1.0, 0.2588, 1.0, 0.0, 0.0, 0.2588, 1.0, 0.0, 0.0, 0.0, 0.0, 0.5, 1.0, 0.5, 1.0, 0.2588, 0.0, 0.5, 1.0, 0.2588, 0.0, 0.2588, 0.0, 0.7071, 1.0, 0.7071, 1.0, 0.5, 0.0, 0.7071, 1.0, 0.5, 0.0, 0.5, 0.0, 0.866, 1.0, 0.866, 1.0, 0.7071, 0.0, 0.866, 1.0, 0.7071, 0.0, 0.7071, 0.0, 0.9659, 1.0, 0.9659, 1.0, 0.866, 0.0, 0.9659, 1.0, 0.866, 0.0, 0.866, 0.0, 1.0, 1.0, 1.0, 1.0, 0.9659, 0.0, 1.0, 1.0, 0.9659, 0.0, 0.9659, 1.0, 0.7412, 0.0, 0.7412, 0.0, 1.0, 1.0, 0.7412, 0.0, 1.0, 1.0, 1.0, 1.0, 0.5, 0.0, 0.2929, 0.0, 0.5, 1.0, 0.5, 0.0, 0.5, 0.0, 0.7412, 1.0, 0.5, 0.0, 0.7412, 1.0, 0.7412, 1.0, 0.2929, 0.0, 0.134, 0.0, 0.2929, 1.0, 0.2929, 0.0, 0.2929, 1.0, 0.5, 1.0, 0.134, 0.0, 0.134, 1.0, 0.2929, 1.0, 0.03407, 0.0, 0.03407, 0.0, 0.134, 1.0, 0.03407, 0.0, 0.134, 1.0, 0.134, 1.0, 0.0, 0.0, 0.0, 0.0, 0.03407, 1.0, 0.0, 0.0, 0.03407, 1.0, 0.03407, 0.7412, 1.0, 1.0, 0.7412, 1.0, 1.0, 0.0, 1.0, 0.03407, 0.7412, 0.03407, 1.0, 0.9517, 0.04894, 1.0, 0.0, 1.0, 0.03407, 0.9517, 0.04894, 1.0, 0.03407, 1.0, 0.134, 0.8597, 0.04894, 1.0, 0.0, 0.9517, 0.04894, 0.7815, 0.04894, 1.0, 0.0, 0.8597, 0.04894, 0.8184, 0.191, 1.0, 0.134, 1.0, 0.2929, 0.8184, 0.191, 0.8597, 0.04894, 0.9517, 0.04894, 0.8184, 0.191, 0.9517, 0.04894, 1.0, 0.134, 0.7247, 0.04894, 1.0, 0.0, 0.7815, 0.04894, 0.6545, 0.191, 0.7815, 0.04894, 0.8597, 0.04894, 0.6545, 0.191, 0.8597, 0.04894, 0.8184, 0.191, 0.8734, 0.4122, 1.0, 0.2929, 1.0, 0.5, 0.8734, 0.4122, 0.8184, 0.191, 1.0, 0.2929, 0.6948, 0.04894, 0.7412, 0.03407, 1.0, 0.0, 0.6948, 0.04894, 0.5, 0.134, 0.7412, 0.03407, 0.6948, 0.04894, 1.0, 0.0, 0.7247, 0.04894, 0.5245, 0.191, 0.7247, 0.04894, 0.7815, 0.04894, 0.5245, 0.191, 0.7815, 0.04894, 0.6545, 0.191, 0.6327, 0.4122, 0.6545, 0.191, 0.8184, 0.191, 0.6327, 0.4122, 0.8184, 0.191, 0.8734, 0.4122, 0.441, 0.191, 0.2929, 0.2929, 0.5, 0.134, 0.441, 0.191, 0.7247, 0.04894, 0.5245, 0.191, 0.441, 0.191, 0.5, 0.134, 0.6948, 0.04894, 0.441, 0.191, 0.6948, 0.04894, 0.7247, 0.04894, 0.4279, 0.4122, 0.5245, 0.191, 0.6545, 0.191, 0.4279, 0.4122, 0.6545, 0.191, 0.6327, 0.4122, 0.7061, 0.691, 0.7412, 1.0, 0.5, 1.0, 0.7061, 0.691, 1.0, 0.5, 1.0, 0.7412, 0.7061, 0.691, 1.0, 0.7412, 0.7412, 1.0, 0.7061, 0.691, 0.8734, 0.4122, 1.0, 0.5, 0.7061, 0.691, 0.6327, 0.4122, 0.8734, 0.4122, 0.2792, 0.4122, 0.441, 0.191, 0.5245, 0.191, 0.2792, 0.4122, 0.5245, 0.191, 0.4279, 0.4122, 0.441, 0.691, 0.5, 1.0, 0.2929, 1.0, 0.441, 0.691, 0.7061, 0.691, 0.5, 1.0, 0.441, 0.691, 0.4279, 0.4122, 0.6327, 0.4122, 0.441, 0.691, 0.6327, 0.4122, 0.7061, 0.691, 0.2009, 0.4122, 0.134, 0.5, 0.2929, 0.2929, 0.2009, 0.4122, 0.441, 0.191, 0.2792, 0.4122, 0.2009, 0.4122, 0.2929, 0.2929, 0.441, 0.191, 0.2306, 0.691, 0.2929, 1.0, 0.134, 1.0, 0.2306, 0.691, 0.441, 0.691, 0.2929, 1.0, 0.2306, 0.691, 0.2792, 0.4122, 0.4279, 0.4122, 0.2306, 0.691, 0.4279, 0.4122, 0.441, 0.691, 0.09549, 0.691, 0.03407, 0.7412, 0.134, 0.5, 0.09549, 0.691, 0.134, 1.0, 0.03407, 1.0, 0.09549, 0.691, 0.03407, 1.0, 0.03407, 0.7412, 0.09549, 0.691, 0.2306, 0.691, 0.134, 1.0, 0.09549, 0.691, 0.134, 0.5, 0.2009, 0.4122, 0.09549, 0.691, 0.2009, 0.4122, 0.2792, 0.4122, 0.09549, 0.691, 0.2792, 0.4122, 0.2306, 0.691, 0.2588, 1.0, 0.0, 0.7412, 0.0, 1.0, 0.2588, 0.03407, 0.0, 0.03407, 0.0, 0.134, 0.2588, 0.03407, 0.0, 0.0, 0.0, 0.03407, 0.9659, 0.7412, 0.866, 1.0, 0.9659, 1.0, 0.9659, 0.7412, 0.866, 0.5, 0.866, 1.0, 1.0, 1.0, 0.9659, 0.7412, 0.9659, 1.0, 0.309, 0.8512, 0.2588, 1.0, 0.5, 1.0, 0.309, 0.8512, 0.0, 0.7412, 0.2588, 1.0, 0.309, 0.5682, 0.0, 0.5, 0.0, 0.7412, 0.309, 0.5682, 0.0, 0.7412, 0.309, 0.8512, 0.309, 0.3275, 0.0, 0.2929, 0.0, 0.5, 0.309, 0.3275, 0.0, 0.134, 0.0, 0.2929, 0.309, 0.3275, 0.0, 0.5, 0.309, 0.5682, 0.5878, 0.75, 0.5, 1.0, 0.7071, 1.0, 0.5878, 0.75, 0.309, 0.8512, 0.5, 1.0, 0.5878, 0.75, 0.309, 0.5682, 0.309, 0.8512, 0.309, 0.1526, 0.5, 0.134, 0.2588, 0.03407, 0.309, 0.1526, 0.0, 0.134, 0.309, 0.3275, 0.309, 0.1526, 0.309, 0.3275, 0.5, 0.134, 0.309, 0.1526, 0.2588, 0.03407, 0.0, 0.134, 0.5878, 0.5245, 0.7071, 0.2929, 0.5, 0.134, 0.5878, 0.5245, 0.5, 0.134, 0.309, 0.3275, 0.5878, 0.5245, 0.309, 0.3275, 0.309, 0.5682, 0.5878, 0.5245, 0.309, 0.5682, 0.5878, 0.75, 0.809, 0.9081, 0.7071, 1.0, 0.866, 1.0, 0.809, 0.9081, 0.866, 1.0, 0.866, 0.5, 0.809, 0.9081, 0.5878, 0.75, 0.7071, 1.0, 0.809, 0.7332, 0.866, 0.5, 0.7071, 0.2929, 0.809, 0.7332, 0.5878, 0.5245, 0.5878, 0.75, 0.809, 0.7332, 0.809, 0.9081, 0.866, 0.5, 0.809, 0.7332, 0.5878, 0.75, 0.809, 0.9081, 0.809, 0.7332, 0.7071, 0.2929, 0.5878, 0.5245, 0.0, 0.7412, 0.9577, 1.0, 0.0, 1.0, 0.0, 0.7412, 0.9577, 0.7412, 0.9577, 1.0, 0.0, 0.5, 0.9577, 0.5, 0.9577, 0.7412, 0.0, 0.5, 0.9577, 0.7412, 0.0, 0.7412, 0.0, 0.2929, 1.0, 0.2929, 0.9577, 0.5, 0.0, 0.2929, 0.9577, 0.5, 0.0, 0.5, 0.0, 0.134, 0.9577, 0.134, 1.0, 0.2929, 0.0, 0.134, 1.0, 0.2929, 0.0, 0.2929, 0.0, 0.03407, 0.9577, 0.03407, 0.9577, 0.134, 0.0, 0.03407, 0.9577, 0.134, 0.0, 0.134, 0.0, 0.0, 0.9577, 0.0, 0.9577, 0.03407, 0.0, 0.0, 0.9577, 0.03407, 0.0, 0.03407, 0.1054, 0.9659, 1.0, 0.9659, 1.0, 1.0, 0.1054, 0.9659, 1.0, 1.0, 0.1054, 1.0, 0.1054, 0.866, 1.0, 0.866, 1.0, 0.9659, 0.1054, 0.866, 1.0, 0.9659, 0.1054, 0.9659, 0.0, 0.3536, 1.0, 0.7071, 1.0, 0.866, 0.0, 0.3536, 1.0, 0.866, 0.1054, 0.866, 0.1054, 0.5, 1.0, 0.5, 1.0, 0.7071, 0.1054, 0.5, 1.0, 0.7071, 0.0, 0.3536, 0.1054, 0.2588, 1.0, 0.2588, 1.0, 0.5, 0.1054, 0.2588, 1.0, 0.5, 0.1054, 0.5, 0.1054, 0.0, 1.0, 0.0, 1.0, 0.2588, 0.1054, 0.0, 1.0, 0.2588, 0.1054, 0.2588, 0.1054, 0.2588, 1.0, 0.2588, 1.0, 0.0, 0.1054, 0.2588, 1.0, 0.0, 0.1054, 0.0, 0.1054, 0.5, 1.0, 0.5, 1.0, 0.2588, 0.1054, 0.5, 1.0, 0.2588, 0.1054, 0.2588, 0.0, 0.3536, 1.0, 0.7071, 1.0, 0.5, 0.0, 0.3536, 1.0, 0.5, 0.1054, 0.5, 0.1054, 0.866, 1.0, 0.866, 1.0, 0.7071, 0.1054, 0.866, 1.0, 0.7071, 0.0, 0.3536, 0.1054, 0.9659, 1.0, 0.9659, 1.0, 0.866, 0.1054, 0.9659, 1.0, 0.866, 0.1054, 0.866, 0.1054, 1.0, 1.0, 1.0, 1.0, 0.9659, 0.1054, 1.0, 1.0, 0.9659, 0.1054, 0.9659, 0.9577, 0.2588, 0.0, 0.2588, 0.0, 0.0, 0.9577, 0.2588, 0.0, 0.0, 0.9577, 0.0, 0.9577, 0.5, 0.0, 0.5, 0.0, 0.2588, 0.9577, 0.5, 0.0, 0.2588, 0.9577, 0.2588, 1.0, 0.7071, 0.0, 0.7071, 0.0, 0.5, 1.0, 0.7071, 0.0, 0.5, 0.9577, 0.5, 0.9577, 0.866, 0.0, 0.866, 0.0, 0.7071, 0.9577, 0.866, 0.0, 0.7071, 1.0, 0.7071, 0.9577, 0.9659, 0.0, 0.9659, 0.0, 0.866, 0.9577, 0.9659, 0.0, 0.866, 0.9577, 0.866, 0.9577, 1.0, 0.0, 1.0, 0.0, 0.9659, 0.9577, 1.0, 0.0, 0.9659, 0.9577, 0.9659, 0.9659, 0.7412, 0.9659, 1.0, 1.0, 1.0, 0.0, 0.0, 0.0, 0.03407, 0.2588, 0.03407, 0.9187, 0.7015, 0.866, 1.0, 0.9659, 1.0, 0.9187, 0.7015, 0.9659, 0.7412, 0.866, 0.5, 0.9187, 0.7015, 0.9659, 1.0, 0.9659, 0.7412, 0.6124, 0.3876, 0.3536, 0.6464, 0.866, 1.0, 0.6124, 0.3876, 0.0, 0.134, 0.3536, 0.6464, 0.7815, 0.4322, 0.866, 0.5, 0.7071, 0.2929, 0.7815, 0.4322, 0.9187, 0.7015, 0.866, 0.5, 0.7815, 0.4322, 0.866, 1.0, 0.9187, 0.7015, 0.7815, 0.4322, 0.6124, 0.3876, 0.866, 1.0, 0.5678, 0.2185, 0.7071, 0.2929, 0.5, 0.134, 0.5678, 0.2185, 0.7815, 0.4322, 0.7071, 0.2929, 0.5678, 0.2185, 0.6124, 0.3876, 0.7815, 0.4322, 0.5678, 0.2185, 0.0, 0.134, 0.6124, 0.3876, 0.2985, 0.08135, 0.0, 0.03407, 0.0, 0.134, 0.2985, 0.08135, 0.5, 0.134, 0.2588, 0.03407, 0.2985, 0.08135, 0.5678, 0.2185, 0.5, 0.134, 0.2985, 0.08135, 0.2588, 0.03407, 0.0, 0.03407, 0.2985, 0.08135, 0.0, 0.134, 0.5678, 0.2185, 0.4612, 0.765, 0.0, 0.4824, 0.0, 1.0, 0.4612, 0.765, 0.0, 0.0, 0.0, 0.4824, 0.366, 0.634, 0.4612, 0.765, 0.0, 1.0, 0.235, 0.5388, 0.5176, 1.0, 1.0, 1.0, 0.235, 0.5388, 0.0, 1.0, 0.5176, 1.0, 0.235, 0.5388, 0.366, 0.634, 0.0, 1.0, 0.809, 0.4122, 0.7071, 0.2929, 0.0, 0.0, 0.809, 0.4122, 0.4612, 0.765, 0.366, 0.634, 0.809, 0.4122, 0.0, 0.0, 0.4612, 0.765, 0.5878, 0.191, 1.0, 1.0, 0.7071, 0.2929, 0.5878, 0.191, 0.7071, 0.2929, 0.809, 0.4122, 0.5878, 0.191, 0.809, 0.4122, 0.366, 0.634, 0.5878, 0.191, 0.235, 0.5388, 1.0, 1.0, 0.5878, 0.191, 0.366, 0.634, 0.235, 0.5388, 0.9659, 1.0, 0.9659, 0.7412, 1.0, 1.0, 0.0, 0.03407, 0.0, 0.0, 0.2588, 0.03407, 0.8606, 0.5615, 0.9659, 1.0, 0.866, 1.0, 0.8606, 0.5615, 0.866, 0.5, 0.9659, 0.7412, 0.8606, 0.5615, 0.9659, 0.7412, 0.9659, 1.0, 0.683, 0.317, 0.5, 0.134, 0.7071, 0.2929, 0.683, 0.317, 0.7071, 0.2929, 0.866, 0.5, 0.683, 0.317, 0.866, 0.5, 0.8606, 0.5615, 0.7006, 0.491, 0.866, 1.0, 0.3536, 0.6464, 0.7006, 0.491, 0.683, 0.317, 0.8606, 0.5615, 0.7006, 0.491, 0.8606, 0.5615, 0.866, 1.0, 0.4385, 0.1394, 0.0, 0.134, 0.0, 0.03407, 0.4385, 0.1394, 0.2588, 0.03407, 0.5, 0.134, 0.4385, 0.1394, 0.5, 0.134, 0.683, 0.317, 0.4385, 0.1394, 0.0, 0.03407, 0.2588, 0.03407, 0.509, 0.2994, 0.3536, 0.6464, 0.0, 0.134, 0.509, 0.2994, 0.7006, 0.491, 0.3536, 0.6464, 0.509, 0.2994, 0.0, 0.134, 0.4385, 0.1394, 0.509, 0.2994, 0.4385, 0.1394, 0.683, 0.317, 0.509, 0.2994, 0.683, 0.317, 0.7006, 0.491, 0.7071, 0.2929, 0.7071, 0.2929, 1.0, 1.0, 0.7071, 0.2929, 0.0, 0.0, 0.7071, 0.2929, 0.4923, 0.84, 0.0, 0.4824, 0.0, 0.0, 0.4923, 0.84, 0.0, 1.0, 0.0, 0.4824, 0.4188, 0.6957, 0.0, 1.0, 0.4923, 0.84, 0.4188, 0.6957, 0.4923, 0.84, 0.0, 0.0, 0.4188, 0.6957, 0.0, 0.0, 0.7071, 0.2929, 0.3043, 0.5812, 0.0, 1.0, 0.4188, 0.6957, 0.3043, 0.5812, 0.7071, 0.2929, 1.0, 1.0, 0.3043, 0.5812, 0.4188, 0.6957, 0.7071, 0.2929, 0.16, 0.5077, 0.5176, 1.0, 0.0, 1.0, 0.16, 0.5077, 1.0, 1.0, 0.5176, 1.0, 0.16, 0.5077, 0.0, 1.0, 0.3043, 0.5812, 0.16, 0.5077, 0.3043, 0.5812, 1.0, 1.0, 0.0, 0.2588, 1.0, 0.0, 0.0, 0.0, 0.0, 0.2588, 1.0, 0.2588, 1.0, 0.0, 0.0, 0.5, 1.0, 0.5, 1.0, 0.2588, 0.0, 0.5, 1.0, 0.2588, 0.0, 0.2588, 0.0, 0.7071, 1.0, 0.7071, 1.0, 0.5, 0.0, 0.7071, 1.0, 0.5, 0.0, 0.5, 0.0, 0.866, 1.0, 0.866, 1.0, 0.7071, 0.0, 0.866, 1.0, 0.7071, 0.0, 0.7071, 0.0, 0.9659, 1.0, 0.9659, 1.0, 0.866, 0.0, 0.9659, 1.0, 0.866, 0.0, 0.866, 0.0, 1.0, 1.0, 1.0, 1.0, 0.9659, 0.0, 1.0, 1.0, 0.9659, 0.0, 0.9659, 0.0, 1.0, 1.0, 1.0, 1.0, 0.0, 0.0, 1.0, 1.0, 0.0, 0.0, 0.0, 1.0, 1.0, 1.0, 0.0, 0.0, 0.0, 1.0, 1.0, 0.0, 0.0, 0.0, 1.0, 1.0, 1.0, 0.0, 1.0, 0.0, 0.0, 1.0, 1.0, 0.0, 0.0, 1.0, 0.0, 1.0, 0.0, 1.0, 1.0, 0.0, 1.0, 1.0, 0.0, 0.0, 1.0, 0.0, 0.0, 0.0, 0.1, 0.0134, 0.05, 0.003407, 0.07412, 0.0, 0.1, 0.02929, 0.02929, 0.0134, 0.05, 0.0, 0.1, 0.05, 0.0134, 0.02929, 0.02929, 0.0, 0.1, 0.07412, 0.003407, 0.05, 0.0134, 0.0, 0.1, 0.1, 0.0, 0.07412, 0.003407, 0.95, 0.0134, 0.9259, 0.003407, 0.9, 0.0, 0.9866, 0.05, 0.9707, 0.02929, 0.95, 0.0134, 0.9866, 0.05, 0.95, 0.0134, 0.9, 0.0, 0.07412, 0.9966, 0.02929, 0.9707, 0.05, 0.9866, 0.07412, 0.9966, 0.0134, 0.95, 0.02929, 0.9707, 0.07412, 0.9966, 0.003407, 0.9259, 0.0134, 0.95, 0.1, 1.0, 0.0, 0.9, 0.003407, 0.9259, 0.1, 1.0, 0.003407, 0.9259, 0.07412, 0.9966, 1.0, 0.1, 0.9966, 0.07412, 0.9866, 0.05, 1.0, 0.1, 0.9866, 0.05, 0.9, 0.0, 0.9, 1.0, 0.0, 0.1, 0.0, 0.9, 0.9, 1.0, 0.9, 0.0, 0.1, 0.0, 0.9, 1.0, 1.0, 0.9, 1.0, 0.1, 0.9, 1.0, 0.1, 0.0, 0.0, 0.1, 0.9, 1.0, 0.0, 0.9, 0.1, 1.0, 0.9, 1.0, 1.0, 0.1, 0.9, 0.0, 0.9866, 0.95, 0.9966, 0.9259, 1.0, 0.9, 0.9707, 0.9707, 0.9259, 0.9966, 0.95, 0.9866, 0.9707, 0.9707, 0.9, 1.0, 0.9259, 0.9966, 0.9707, 0.9707, 1.0, 0.9, 0.9, 1.0, 0.9707, 0.9707, 0.9866, 0.95, 1.0, 0.9, 0.1, 0.0, 0.07412, 0.003407, 0.05, 0.0134, 0.1, 0.0, 0.05, 0.0134, 0.02929, 0.02929, 0.1, 0.0, 0.02929, 0.02929, 0.0134, 0.05, 0.1, 0.0, 0.0134, 0.05, 0.003407, 0.07412, 0.1, 0.0, 0.003407, 0.07412, 0.0, 0.1, 0.9866, 0.05, 0.9707, 0.02929, 0.95, 0.0134, 0.9866, 0.05, 0.95, 0.0134, 0.9259, 0.003407, 0.1, 1.0, 0.0, 0.9, 0.003407, 0.9259, 0.1, 1.0, 0.02929, 0.9707, 0.05, 0.9866, 0.1, 1.0, 0.05, 0.9866, 0.07412, 0.9966, 0.1, 1.0, 0.003407, 0.9259, 0.02929, 0.9707, 1.0, 0.1, 0.9966, 0.07412, 0.9866, 0.05, 1.0, 0.1, 0.9259, 0.003407, 0.9, 0.0, 1.0, 0.1, 0.9866, 0.05, 0.9259, 0.003407, 0.9, 1.0, 0.0, 0.1, 0.0, 0.9, 0.9, 1.0, 0.9, 0.0, 0.1, 0.0, 0.9, 1.0, 0.1, 0.0, 0.0, 0.1, 0.9707, 0.9707, 0.9, 1.0, 0.9259, 0.9966, 0.9707, 0.9707, 0.9259, 0.9966, 0.95, 0.9866, 0.9707, 0.9707, 0.9866, 0.95, 0.9966, 0.9259, 0.9707, 0.9707, 0.9966, 0.9259, 1.0, 0.9, 0.9707, 0.9707, 1.0, 0.9, 0.9, 1.0, 0.0, 0.7412, 1.0, 0.7412, 1.0, 1.0, 0.0, 0.7412, 1.0, 1.0, 0.0, 1.0, 0.0, 0.5, 1.0, 0.2929, 1.0, 0.5, 0.0, 0.5, 1.0, 0.5, 1.0, 0.7412, 0.0, 0.5, 1.0, 0.7412, 0.0, 0.7412, 0.0, 0.2929, 1.0, 0.2929, 0.0, 0.5, 0.0, 0.134, 1.0, 0.134, 1.0, 0.2929, 0.0, 0.134, 1.0, 0.2929, 0.0, 0.2929, 0.0, 0.03407, 1.0, 0.03407, 1.0, 0.134, 0.0, 0.03407, 1.0, 0.134, 0.0, 0.134, 0.0, 0.0, 1.0, 0.0, 1.0, 0.03407, 0.0, 0.0, 1.0, 0.03407, 0.0, 0.03407, 0.0, 0.9659, 1.0, 0.9659, 1.0, 1.0, 0.0, 0.9659, 1.0, 1.0, 0.0, 1.0, 0.0, 0.866, 1.0, 0.866, 1.0, 0.9659, 0.0, 0.866, 1.0, 0.9659, 0.0, 0.9659, 0.0, 0.7071, 1.0, 0.7071, 1.0, 0.866, 0.0, 0.7071, 1.0, 0.866, 0.0, 0.866, 0.0, 0.5, 1.0, 0.5, 1.0, 0.7071, 0.0, 0.5, 1.0, 0.7071, 0.0, 0.7071, 0.0, 0.2588, 1.0, 0.2588, 1.0, 0.5, 0.0, 0.2588, 1.0, 0.5, 0.0, 0.5, 0.0, 0.0, 1.0, 0.0, 1.0, 0.2588, 0.0, 0.0, 1.0, 0.2588, 0.0, 0.2588, 0.0, 0.2588, 1.0, 0.2588, 1.0, 0.0, 0.0, 0.2588, 1.0, 0.0, 0.0, 0.0, 0.0, 0.5, 1.0, 0.5, 1.0, 0.2588, 0.0, 0.5, 1.0, 0.2588, 0.0, 0.2588, 0.0, 0.7071, 1.0, 0.7071, 1.0, 0.5, 0.0, 0.7071, 1.0, 0.5, 0.0, 0.5, 0.0, 0.866, 1.0, 0.866, 1.0, 0.7071, 0.0, 0.866, 1.0, 0.7071, 0.0, 0.7071, 0.0, 0.9659, 1.0, 0.9659, 1.0, 0.866, 0.0, 0.9659, 1.0, 0.866, 0.0, 0.866, 0.0, 1.0, 1.0, 1.0, 1.0, 0.9659, 0.0, 1.0, 1.0, 0.9659, 0.0, 0.9659, 0.0, 0.2588, 1.0, 0.2588, 1.0, 0.0, 0.0, 0.2588, 1.0, 0.0, 0.0, 0.0, 0.0, 0.5, 1.0, 0.5, 1.0, 0.2588, 0.0, 0.5, 1.0, 0.2588, 0.0, 0.2588, 0.0, 0.7071, 1.0, 0.7071, 1.0, 0.5, 0.0, 0.7071, 1.0, 0.5, 0.0, 0.5, 0.0, 0.866, 1.0, 0.866, 1.0, 0.7071, 0.0, 0.866, 1.0, 0.7071, 0.0, 0.7071, 0.0, 0.9659, 1.0, 0.9659, 1.0, 0.866, 0.0, 0.9659, 1.0, 0.866, 0.0, 0.866, 0.0, 1.0, 1.0, 1.0, 1.0, 0.9659, 0.0, 1.0, 1.0, 0.9659, 0.0, 0.9659, 0.0, 1.0, 1.0, 1.0, 1.0, 0.0, 0.0, 1.0, 1.0, 0.0, 0.0, 0.0, 1.0, 0.0, 1.0, 1.0, 0.0, 1.0, 1.0, 0.0, 0.0, 1.0, 0.0, 0.0, 1.0, 1.0, 0.0, 1.0, 0.0, 0.0, 1.0, 1.0, 0.0, 0.0, 1.0, 0.0, 0.0, 1.0, 1.0, 1.0, 1.0, 0.0, 0.0, 1.0, 1.0, 0.0, 0.0, 0.0, 1.0, 1.0, 0.0, 0.0, 0.0, 1.0, 1.0, 1.0, 1.0, 0.0, 0.0, 0.0, 0.0134, 0.95, 0.0, 0.9, 0.003407, 0.9259, 0.02929, 0.9707, 0.0, 0.9, 0.0134, 0.95, 0.1, 1.0, 0.02929, 0.9707, 0.05, 0.9866, 0.1, 1.0, 0.05, 0.9866, 0.07412, 0.9966, 0.1, 1.0, 0.0, 0.9, 0.02929, 0.9707, 1.0, 0.1, 0.9866, 0.05, 0.9707, 0.02929, 1.0, 0.1, 0.9707, 0.02929, 0.95, 0.0134, 1.0, 0.1, 0.95, 0.0134, 0.9259, 0.003407, 1.0, 0.1, 0.9259, 0.003407, 0.9, 0.0, 1.0, 0.9, 0.9, 0.0, 0.1, 0.0, 1.0, 0.9, 0.1, 1.0, 0.9, 1.0, 1.0, 0.9, 0.0, 0.1, 0.0, 0.9, 1.0, 0.9, 0.1, 0.0, 0.0, 0.1, 1.0, 0.9, 0.0, 0.9, 0.1, 1.0, 1.0, 0.9, 1.0, 0.1, 0.9, 0.0, 0.9259, 0.9966, 1.0, 0.9, 0.9, 1.0, 0.9707, 0.9707, 0.9866, 0.95, 0.9966, 0.9259, 0.9707, 0.9707, 0.9966, 0.9259, 1.0, 0.9, 0.9707, 0.9707, 1.0, 0.9, 0.9259, 0.9966, 0.0, 0.9659, 1.0, 0.9659, 1.0, 1.0, 0.0, 0.9659, 1.0, 1.0, 0.0, 1.0, 0.0, 0.866, 1.0, 0.866, 1.0, 0.9659, 0.0, 0.866, 1.0, 0.9659, 0.0, 0.9659, 0.0, 0.7071, 1.0, 0.7071, 1.0, 0.866, 0.0, 0.7071, 1.0, 0.866, 0.0, 0.866, 0.0, 0.5, 1.0, 0.5, 1.0, 0.7071, 0.0, 0.5, 1.0, 0.7071, 0.0, 0.7071, 0.0, 0.2588, 1.0, 0.2588, 1.0, 0.5, 0.0, 0.2588, 1.0, 0.5, 0.0, 0.5, 0.0, 0.0, 1.0, 0.0, 1.0, 0.2588, 0.0, 0.0, 1.0, 0.2588, 0.0, 0.2588, 0.9659, 0.2588, 0.9659, 0.0, 1.0, 0.0, 0.0, 1.0, 0.0, 0.9659, 0.2588, 0.9659, 0.3052, 0.04834, 0.0, 0.0, 0.2588, 0.0, 0.3052, 0.04834, 0.2588, 0.0, 0.5, 0.0, 0.2753, 0.1403, 0.0, 0.0, 0.3052, 0.04834, 0.2185, 0.2185, 0.0, 0.0, 0.2753, 0.1403, 0.559, 0.1816, 0.5, 0.0, 0.7071, 0.0, 0.559, 0.1816, 0.3052, 0.04834, 0.5, 0.0, 0.559, 0.1816, 0.2753, 0.1403, 0.3052, 0.04834, 0.1403, 0.2753, 0.0, 0.0, 0.2185, 0.2185, 0.4755, 0.3455, 0.2185, 0.2185, 0.2753, 0.1403, 0.4755, 0.3455, 0.2753, 0.1403, 0.559, 0.1816, 0.7991, 0.1266, 0.7071, 0.0, 0.866, 0.0, 0.7991, 0.1266, 0.559, 0.1816, 0.7071, 0.0, 0.04834, 0.3052, 0.0, 0.2588, 0.0, 0.0, 0.04834, 0.3052, 0.0, 0.5, 0.0, 0.2588, 0.04834, 0.3052, 0.0, 0.0, 0.1403, 0.2753, 0.3455, 0.4755, 0.2185, 0.2185, 0.4755, 0.3455, 0.3455, 0.4755, 0.1403, 0.2753, 0.2185, 0.2185, 0.7208, 0.3673, 0.4755, 0.3455, 0.559, 0.1816, 0.7208, 0.3673, 0.559, 0.1816, 0.7991, 0.1266, 0.1816, 0.559, 0.0, 0.7071, 0.0, 0.5, 0.1816, 0.559, 0.0, 0.5, 0.04834, 0.3052, 0.1816, 0.559, 0.1403, 0.2753, 0.3455, 0.4755, 0.1816, 0.559, 0.04834, 0.3052, 0.1403, 0.2753, 0.5721, 0.5721, 0.3455, 0.4755, 0.4755, 0.3455, 0.5721, 0.5721, 0.4755, 0.3455, 0.7208, 0.3673, 0.9045, 0.2939, 0.866, 0.0, 0.9659, 0.0, 0.9045, 0.2939, 0.9659, 0.2588, 0.866, 0.5, 0.9045, 0.2939, 0.7991, 0.1266, 0.866, 0.0, 0.9045, 0.2939, 0.9659, 0.0, 0.9659, 0.2588, 0.9045, 0.2939, 0.7208, 0.3673, 0.7991, 0.1266, 0.3673, 0.7208, 0.1816, 0.559, 0.3455, 0.4755, 0.3673, 0.7208, 0.3455, 0.4755, 0.5721, 0.5721, 0.7694, 0.559, 0.866, 0.5, 0.7071, 0.7071, 0.7694, 0.559, 0.9045, 0.2939, 0.866, 0.5, 0.7694, 0.559, 0.5721, 0.5721, 0.7208, 0.3673, 0.7694, 0.559, 0.7208, 0.3673, 0.9045, 0.2939, 0.1266, 0.7991, 0.0, 0.866, 0.0, 0.7071, 0.1266, 0.7991, 0.0, 0.7071, 0.1816, 0.559, 0.1266, 0.7991, 0.1816, 0.559, 0.3673, 0.7208, 0.559, 0.7694, 0.7071, 0.7071, 0.5, 0.866, 0.559, 0.7694, 0.7694, 0.559, 0.7071, 0.7071, 0.559, 0.7694, 0.3673, 0.7208, 0.5721, 0.5721, 0.559, 0.7694, 0.5721, 0.5721, 0.7694, 0.559, 0.2939, 0.9045, 0.0, 0.9659, 0.0, 0.866, 0.2939, 0.9045, 0.5, 0.866, 0.2588, 0.9659, 0.2939, 0.9045, 0.559, 0.7694, 0.5, 0.866, 0.2939, 0.9045, 0.2588, 0.9659, 0.0, 0.9659, 0.2939, 0.9045, 0.0, 0.866, 0.1266, 0.7991, 0.2939, 0.9045, 0.1266, 0.7991, 0.3673, 0.7208, 0.2939, 0.9045, 0.3673, 0.7208, 0.559, 0.7694, 0.0, 0.2588, 1.0, 0.0, 0.0, 0.0, 0.0, 0.2588, 1.0, 0.2588, 1.0, 0.0, 0.0, 0.5, 1.0, 0.5, 1.0, 0.2588, 0.0, 0.5, 1.0, 0.2588, 0.0, 0.2588, 0.0, 0.7071, 1.0, 0.7071, 1.0, 0.5, 0.0, 0.7071, 1.0, 0.5, 0.0, 0.5, 0.0, 0.866, 1.0, 0.866, 1.0, 0.7071, 0.0, 0.866, 1.0, 0.7071, 0.0, 0.7071, 0.0, 0.9659, 1.0, 0.9659, 1.0, 0.866, 0.0, 0.9659, 1.0, 0.866, 0.0, 0.866, 0.0, 1.0, 1.0, 1.0, 1.0, 0.9659, 0.0, 1.0, 1.0, 0.9659, 0.0, 0.9659, 0.0, 0.0, 1.0, 0.2588, 1.0, 0.0, 0.0, 0.2588, 1.0, 0.5, 1.0, 0.2588, 0.0, 0.2588, 1.0, 0.2588, 0.0, 0.0, 0.0, 0.5, 1.0, 0.7071, 1.0, 0.5, 0.0, 0.5, 1.0, 0.5, 0.0, 0.2588, 0.0, 0.7071, 1.0, 0.866, 1.0, 0.7071, 0.0, 0.7071, 1.0, 0.7071, 0.0, 0.5, 0.0, 0.866, 1.0, 0.9659, 1.0, 0.866, 0.0, 0.866, 1.0, 0.866, 0.0, 0.7071, 0.0, 0.9659, 1.0, 0.9659, 0.0, 0.866, 0.0, 1.0, 1.0, 1.0, 1.0, 0.9659, 0.0, 1.0, 1.0, 0.9659, 0.0, 0.9659, 0.0, 0.2588, 1.0, 0.2588, 1.0, 0.0, 0.0, 0.2588, 1.0, 0.0, 0.0, 0.0, 0.0, 0.5, 1.0, 0.5, 1.0, 0.2588, 0.0, 0.5, 1.0, 0.2588, 0.0, 0.2588, 0.0, 0.7071, 1.0, 0.7071, 1.0, 0.5, 0.0, 0.7071, 1.0, 0.5, 0.0, 0.5, 0.0, 0.866, 1.0, 0.866, 1.0, 0.7071, 0.0, 0.866, 1.0, 0.7071, 0.0, 0.7071, 0.0, 0.9659, 1.0, 0.9659, 1.0, 0.866, 0.0, 0.9659, 1.0, 0.866, 0.0, 0.866, 0.0, 1.0, 1.0, 1.0, 1.0, 0.9659, 0.0, 1.0, 1.0, 0.9659, 0.0, 0.9659, 0.0, 0.7412, 1.0, 1.0, 0.0, 1.0, 0.0, 0.7412, 1.0, 0.7412, 1.0, 1.0, 0.0, 0.5, 1.0, 0.5, 1.0, 0.7412, 0.0, 0.5, 1.0, 0.7412, 0.0, 0.7412, 0.0, 0.2929, 1.0, 0.2929, 1.0, 0.5, 0.0, 0.2929, 1.0, 0.5, 0.0, 0.5, 0.0, 0.134, 1.0, 0.134, 1.0, 0.2929, 0.0, 0.134, 1.0, 0.2929, 0.0, 0.2929, 0.0, 0.03407, 1.0, 0.03407, 1.0, 0.134, 0.0, 0.03407, 1.0, 0.134, 0.0, 0.134, 0.0, 0.0, 1.0, 0.0, 1.0, 0.03407, 0.0, 0.0, 1.0, 0.03407, 0.0, 0.03407, 0.9659, 0.0, 0.9659, 0.2588, 1.0, 0.0, 0.9659, 0.0, 0.866, 0.5, 0.9659, 0.2588, 0.0, 0.9659, 0.0, 1.0, 0.2588, 0.9659, 0.2588, 0.0, 0.0, 0.5, 0.5, 0.0, 0.0, 0.2588, 0.0, 0.5, 0.2588, 0.0, 0.0, 0.0, 0.0, 0.2588, 0.2588, 0.0, 0.8474, 0.4318, 0.9659, 0.0, 0.866, 0.0, 0.8474, 0.4318, 0.866, 0.5, 0.9659, 0.0, 0.6725, 0.6725, 0.7071, 0.7071, 0.866, 0.5, 0.6725, 0.6725, 0.5, 0.866, 0.7071, 0.7071, 0.6725, 0.6725, 0.866, 0.5, 0.8474, 0.4318, 0.6725, 0.6725, 0.8474, 0.4318, 0.866, 0.0, 0.4318, 0.8474, 0.2588, 0.9659, 0.5, 0.866, 0.4318, 0.8474, 0.5, 0.866, 0.6725, 0.6725, 0.1488, 0.9393, 0.0, 0.866, 0.0, 0.9659, 0.1488, 0.9393, 0.2588, 0.9659, 0.4318, 0.8474, 0.1488, 0.9393, 0.0, 0.9659, 0.2588, 0.9659, 0.4755, 0.6545, 0.866, 0.0, 0.7071, 0.0, 0.4755, 0.6545, 0.4318, 0.8474, 0.6725, 0.6725, 0.4755, 0.6545, 0.6725, 0.6725, 0.866, 0.0, 0.25, 0.7694, 0.0, 0.7071, 0.0, 0.866, 0.25, 0.7694, 0.4318, 0.8474, 0.4755, 0.6545, 0.25, 0.7694, 0.0, 0.866, 0.1488, 0.9393, 0.25, 0.7694, 0.1488, 0.9393, 0.4318, 0.8474, 0.2668, 0.5237, 0.7071, 0.0, 0.5, 0.0, 0.2668, 0.5237, 0.4755, 0.6545, 0.7071, 0.0, 0.2668, 0.5237, 0.25, 0.7694, 0.4755, 0.6545, 0.09195, 0.5805, 0.0, 0.5, 0.0, 0.7071, 0.09195, 0.5805, 0.25, 0.7694, 0.2668, 0.5237, 0.09195, 0.5805, 0.0, 0.7071, 0.25, 0.7694, 0.09195, 0.5805, 0.2668, 0.5237, 0.5, 0.0, 0.09195, 0.5805, 0.5, 0.0, 0.0, 0.5, 0.2588, 0.03407, 0.0, 0.03407, 0.0, 0.0, 1.0, 1.0, 0.9659, 1.0, 0.9659, 0.7412, 0.04834, 0.6948, 0.0, 0.7412, 0.0, 0.5, 0.04834, 0.6948, 0.0, 1.0, 0.0, 0.7412, 0.1403, 0.7247, 0.0, 1.0, 0.04834, 0.6948, 0.2185, 0.7815, 0.0, 1.0, 0.1403, 0.7247, 0.1816, 0.441, 0.0, 0.5, 0.0, 0.2929, 0.1816, 0.441, 0.04834, 0.6948, 0.0, 0.5, 0.1816, 0.441, 0.1403, 0.7247, 0.04834, 0.6948, 0.2753, 0.8597, 0.0, 1.0, 0.2185, 0.7815, 0.3455, 0.5245, 0.2185, 0.7815, 0.1403, 0.7247, 0.3455, 0.5245, 0.1403, 0.7247, 0.1816, 0.441, 0.1266, 0.2009, 0.0, 0.2929, 0.0, 0.134, 0.1266, 0.2009, 0.1816, 0.441, 0.0, 0.2929, 0.3052, 0.9517, 0.2588, 1.0, 0.0, 1.0, 0.3052, 0.9517, 0.5, 1.0, 0.2588, 1.0, 0.3052, 0.9517, 0.0, 1.0, 0.2753, 0.8597, 0.4755, 0.6545, 0.2185, 0.7815, 0.3455, 0.5245, 0.4755, 0.6545, 0.2753, 0.8597, 0.2185, 0.7815, 0.3673, 0.2792, 0.3455, 0.5245, 0.1816, 0.441, 0.3673, 0.2792, 0.1816, 0.441, 0.1266, 0.2009, 0.559, 0.8184, 0.7071, 1.0, 0.5, 1.0, 0.559, 0.8184, 0.5, 1.0, 0.3052, 0.9517, 0.559, 0.8184, 0.3052, 0.9517, 0.2753, 0.8597, 0.559, 0.8184, 0.2753, 0.8597, 0.4755, 0.6545, 0.5721, 0.4279, 0.4755, 0.6545, 0.3455, 0.5245, 0.5721, 0.4279, 0.3455, 0.5245, 0.3673, 0.2792, 0.2939, 0.09549, 0.0, 0.134, 0.0, 0.03407, 0.2939, 0.09549, 0.2588, 0.03407, 0.5, 0.134, 0.2939, 0.09549, 0.0, 0.03407, 0.2588, 0.03407, 0.2939, 0.09549, 0.1266, 0.2009, 0.0, 0.134, 0.2939, 0.09549, 0.3673, 0.2792, 0.1266, 0.2009, 0.7208, 0.6327, 0.559, 0.8184, 0.4755, 0.6545, 0.7208, 0.6327, 0.4755, 0.6545, 0.5721, 0.4279, 0.559, 0.2306, 0.5, 0.134, 0.7071, 0.2929, 0.559, 0.2306, 0.5721, 0.4279, 0.3673, 0.2792, 0.559, 0.2306, 0.2939, 0.09549, 0.5, 0.134, 0.559, 0.2306, 0.3673, 0.2792, 0.2939, 0.09549, 0.7991, 0.8734, 0.866, 1.0, 0.7071, 1.0, 0.7991, 0.8734, 0.7071, 1.0, 0.559, 0.8184, 0.7991, 0.8734, 0.559, 0.8184, 0.7208, 0.6327, 0.7694, 0.441, 0.7071, 0.2929, 0.866, 0.5, 0.7694, 0.441, 0.5721, 0.4279, 0.559, 0.2306, 0.7694, 0.441, 0.559, 0.2306, 0.7071, 0.2929, 0.7694, 0.441, 0.7208, 0.6327, 0.5721, 0.4279, 0.9045, 0.7061, 0.9659, 1.0, 0.866, 1.0, 0.9045, 0.7061, 0.866, 0.5, 0.9659, 0.7412, 0.9045, 0.7061, 0.7694, 0.441, 0.866, 0.5, 0.9045, 0.7061, 0.9659, 0.7412, 0.9659, 1.0, 0.9045, 0.7061, 0.866, 1.0, 0.7991, 0.8734, 0.9045, 0.7061, 0.7991, 0.8734, 0.7208, 0.6327, 0.9045, 0.7061, 0.7208, 0.6327, 0.7694, 0.441, 1.0, 0.2588, 0.0, 0.0, 1.0, 0.0, 1.0, 0.2588, 0.0, 0.2588, 0.0, 0.0, 1.0, 0.5, 0.0, 0.5, 0.0, 0.2588, 1.0, 0.5, 0.0, 0.2588, 1.0, 0.2588, 1.0, 0.7071, 0.0, 0.7071, 0.0, 0.5, 1.0, 0.7071, 0.0, 0.5, 1.0, 0.5, 1.0, 0.866, 0.0, 0.866, 0.0, 0.7071, 1.0, 0.866, 0.0, 0.7071, 1.0, 0.7071, 1.0, 0.9659, 0.0, 0.9659, 0.0, 0.866, 1.0, 0.9659, 0.0, 0.866, 1.0, 0.866, 1.0, 1.0, 0.0, 1.0, 0.0, 0.9659, 1.0, 1.0, 0.0, 0.9659, 1.0, 0.9659, 1.0, 0.2588, 0.0, 0.2588, 0.0, 0.0, 1.0, 0.2588, 0.0, 0.0, 1.0, 0.0, 1.0, 0.5, 0.0, 0.5, 0.0, 0.2588, 1.0, 0.5, 0.0, 0.2588, 1.0, 0.2588, 1.0, 0.7071, 0.0, 0.7071, 0.0, 0.5, 1.0, 0.7071, 0.0, 0.5, 1.0, 0.5, 1.0, 0.866, 0.0, 0.866, 0.0, 0.7071, 1.0, 0.866, 0.0, 0.7071, 1.0, 0.7071, 1.0, 0.9659, 0.0, 0.9659, 0.0, 0.866, 1.0, 0.9659, 0.0, 0.866, 1.0, 0.866, 1.0, 1.0, 0.0, 1.0, 0.0, 0.9659, 1.0, 1.0, 0.0, 0.9659, 1.0, 0.9659, 0.0, 0.2588, 0.2588, 0.0, 0.0, 0.0, 0.9659, 0.2588, 1.0, 0.0, 0.9659, 0.0, 0.1488, 0.309, 0.0, 0.2588, 0.0, 0.5, 0.1488, 0.309, 0.2588, 0.0, 0.0, 0.2588, 0.4318, 0.309, 0.5, 0.0, 0.2588, 0.0, 0.4318, 0.309, 0.2588, 0.0, 0.1488, 0.309, 0.6725, 0.309, 0.7071, 0.0, 0.5, 0.0, 0.6725, 0.309, 0.866, 0.0, 0.7071, 0.0, 0.6725, 0.309, 0.5, 0.0, 0.4318, 0.309, 0.25, 0.5878, 0.0, 0.5, 0.0, 0.7071, 0.25, 0.5878, 0.1488, 0.309, 0.0, 0.5, 0.25, 0.5878, 0.4318, 0.309, 0.1488, 0.309, 0.8474, 0.309, 0.9659, 0.0, 0.866, 0.0, 0.8474, 0.309, 0.866, 0.0, 0.6725, 0.309, 0.4755, 0.5878, 0.4318, 0.309, 0.25, 0.5878, 0.4755, 0.5878, 0.6725, 0.309, 0.4318, 0.309, 0.09195, 0.809, 0.0, 0.7071, 0.0, 0.866, 0.09195, 0.809, 0.25, 0.5878, 0.0, 0.7071, 0.9393, 0.309, 0.866, 0.5, 0.9659, 0.2588, 0.9393, 0.309, 0.9659, 0.2588, 0.9659, 0.0, 0.9393, 0.309, 0.9659, 0.0, 0.8474, 0.309, 0.6545, 0.5878, 0.6725, 0.309, 0.4755, 0.5878, 0.6545, 0.5878, 0.8474, 0.309, 0.6725, 0.309, 0.2668, 0.809, 0.4755, 0.5878, 0.25, 0.5878, 0.2668, 0.809, 0.25, 0.5878, 0.09195, 0.809, 0.7694, 0.5878, 0.7071, 0.7071, 0.866, 0.5, 0.7694, 0.5878, 0.8474, 0.309, 0.6545, 0.5878, 0.7694, 0.5878, 0.866, 0.5, 0.9393, 0.309, 0.7694, 0.5878, 0.9393, 0.309, 0.8474, 0.309, 0.4156, 0.809, 0.6545, 0.5878, 0.4755, 0.5878, 0.4156, 0.809, 0.4755, 0.5878, 0.2668, 0.809, 0.09549, 0.9511, 0.0, 0.866, 0.0, 0.9659, 0.09549, 0.9511, 0.0, 0.9659, 0.0, 1.0, 0.09549, 0.9511, 0.09195, 0.809, 0.0, 0.866, 0.09549, 0.9511, 0.2668, 0.809, 0.09195, 0.809, 0.5237, 0.809, 0.7694, 0.5878, 0.6545, 0.5878, 0.5237, 0.809, 0.6545, 0.5878, 0.4156, 0.809, 0.1816, 0.9511, 0.09549, 0.9511, 0.0, 1.0, 0.1816, 0.9511, 0.4156, 0.809, 0.2668, 0.809, 0.1816, 0.9511, 0.2668, 0.809, 0.09549, 0.9511, 0.5805, 0.809, 0.5, 0.866, 0.7071, 0.7071, 0.5805, 0.809, 0.7071, 0.7071, 0.7694, 0.5878, 0.5805, 0.809, 0.7694, 0.5878, 0.5237, 0.809, 0.25, 0.9511, 0.1816, 0.9511, 0.0, 1.0, 0.25, 0.9511, 0.5237, 0.809, 0.4156, 0.809, 0.25, 0.9511, 0.4156, 0.809, 0.1816, 0.9511, 0.2939, 0.9511, 0.2588, 0.9659, 0.5, 0.866, 0.2939, 0.9511, 0.0, 1.0, 0.2588, 0.9659, 0.2939, 0.9511, 0.25, 0.9511, 0.0, 1.0, 0.2939, 0.9511, 0.5, 0.866, 0.5805, 0.809, 0.2939, 0.9511, 0.5805, 0.809, 0.5237, 0.809, 0.2939, 0.9511, 0.5237, 0.809, 0.25, 0.9511, 0.0, 0.2588, 1.0, 0.2588, 1.0, 0.0, 0.0, 0.2588, 1.0, 0.0, 0.0, 0.0, 0.0, 0.5, 1.0, 0.5, 1.0, 0.2588, 0.0, 0.5, 1.0, 0.2588, 0.0, 0.2588, 0.0, 0.7071, 1.0, 0.7071, 1.0, 0.5, 0.0, 0.7071, 1.0, 0.5, 0.0, 0.5, 0.0, 0.866, 1.0, 0.866, 1.0, 0.7071, 0.0, 0.866, 1.0, 0.7071, 0.0, 0.7071, 0.0, 0.9659, 1.0, 0.9659, 1.0, 0.866, 0.0, 0.9659, 1.0, 0.866, 0.0, 0.866, 0.0, 1.0, 1.0, 1.0, 1.0, 0.9659, 0.0, 1.0, 1.0, 0.9659, 0.0, 0.9659])
me_shape_9_indexedfaceset.materials.append(mat_metal_pins)
me_shape_9_indexedfaceset.materials.append(mat_powdered_aluminum)
me_shape_9_indexedfaceset.update()

# ---- objects
ob_shape_9_indexedfaceset = bpy.data.objects.new('SHAPE_9_IndexedFaceSet', me_shape_9_indexedfaceset)

# ---- transforms, parenting, visibility, modifiers, constraints
ob_shape_9_indexedfaceset.location = (0.0, 0.0, 0.0)
ob_shape_9_indexedfaceset.rotation_euler = (-0.0, 1.571, -0.0)
ob_shape_9_indexedfaceset.scale = (2.54, 2.54, 2.54)
_m = ob_shape_9_indexedfaceset.modifiers.new('Bevel', 'BEVEL')
_m.segments = 3
_m = ob_shape_9_indexedfaceset.modifiers.new('Auto Smooth', 'NODES')
_m.node_group = ng_auto_smooth
_gi = [s.identifier for s in ng_auto_smooth.interface.items_tree if s.item_type == 'SOCKET' and s.in_out == 'INPUT']
_m[_gi[1]] = 0.5236  # Angle

# ---- collection membership
col_collection.objects.link(ob_shape_9_indexedfaceset)

# ---- scene / render settings (as saved in the file)
scene.frame_start = 1; scene.frame_end = 250; scene.frame_set(1)
scene.render.engine = 'BLENDER_EEVEE_NEXT'
scene.cycles.sampling_pattern = 'TABULATED_SOBOL'
scene.cycles.use_light_tree = False
scene.eevee.ray_tracing_options.trace_max_roughness = 0.0
scene.view_settings.view_transform = 'Filmic'
bpy.context.view_layer.update()

# ---- added for rendering (the .blend has no active camera and no usable light): camera, sun
cam_auto = bpy.data.cameras.new('AutoCamera')
cam_auto.lens = 50.0
cam_auto.sensor_width = 36.0
cam_auto.clip_end = 1000.0
ob_auto_camera = bpy.data.objects.new('AutoCamera', cam_auto)
scene.collection.objects.link(ob_auto_camera)
ob_auto_camera.location = (1.12903, -1.3598, 1.16653)
ob_auto_camera.rotation_euler = (1.09748, -7.21219e-08, 0.694738)
scene.camera = ob_auto_camera
light_auto_sun = bpy.data.lights.new('AutoSun', 'SUN')
light_auto_sun.energy = 3.0
light_auto_sun.angle = 0.0523599
ob_auto_sun = bpy.data.objects.new('AutoSun', light_auto_sun)
scene.collection.objects.link(ob_auto_sun)
ob_auto_sun.rotation_euler = (0.872665, 0.174533, 0.523599)
bpy.context.view_layer.update()

